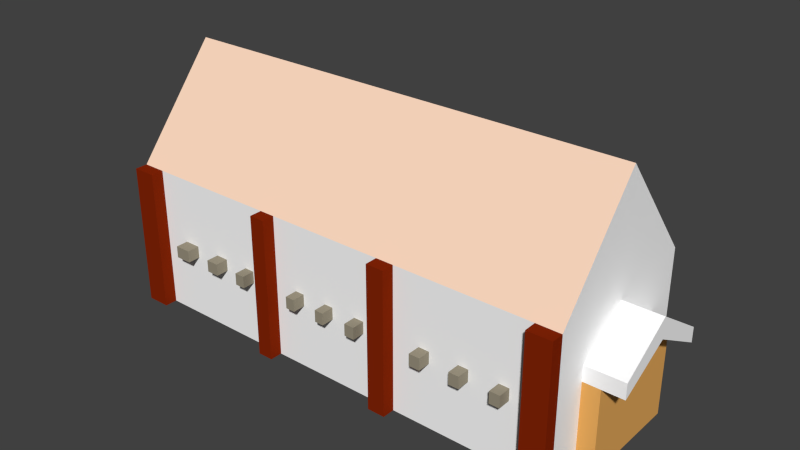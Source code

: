 # Source: greek_academy.blend  (saved by Blender 2.75.0; exported with 4.5.12 LTS)
import bpy
from mathutils import Matrix  # noqa: F401  (used for matrix-valued properties, if any)

bpy.ops.wm.read_factory_settings(use_empty=True)
scene = bpy.context.scene
scene.name = 'Scene'

# ---- collections
col_collection_1 = bpy.data.collections.new('Collection 1'); scene.collection.children.link(col_collection_1)

# ---- materials (node trees are filled in below, after node groups)
mat_greek_academy_details3 = bpy.data.materials.new('greek_academy_details3')
mat_greek_academy_details3.alpha_threshold = 0.0
mat_greek_academy_details3.use_transparent_shadow = False
mat_greek_academy_details3.diffuse_color = (1.0, 1.0, 1.0, 1.0)
mat_greek_academy_details3.roughness = 0.5
mat_barracks_door = bpy.data.materials.new('barracks_door')
mat_barracks_door.alpha_threshold = 0.0
mat_barracks_door.use_transparent_shadow = False
mat_barracks_door.diffuse_color = (0.8, 0.4104, 0.1107, 1.0)
mat_barracks_door.roughness = 0.5
mat_barracks_details1 = bpy.data.materials.new('barracks_details1')
mat_barracks_details1.alpha_threshold = 0.0
mat_barracks_details1.use_transparent_shadow = False
mat_barracks_details1.diffuse_color = (0.3185, 0.2831, 0.2086, 1.0)
mat_barracks_details1.roughness = 0.5
mat_barracks_details1.specular_intensity = 0.13
mat_greek_academy_wood = bpy.data.materials.new('greek_academy_wood')
mat_greek_academy_wood.alpha_threshold = 0.0
mat_greek_academy_wood.use_transparent_shadow = False
mat_greek_academy_wood.diffuse_color = (0.2346, 0.0185, 0.002125, 1.0)
mat_greek_academy_wood.roughness = 0.5
mat_greek_academy_roof = bpy.data.materials.new('greek_academy_roof')
mat_greek_academy_roof.alpha_threshold = 0.0
mat_greek_academy_roof.use_transparent_shadow = False
mat_greek_academy_roof.diffuse_color = (1.0, 0.7084, 0.5333, 1.0)
mat_greek_academy_roof.roughness = 0.5

# ---- material node trees

# ---- world
world_world = bpy.data.worlds.new('World'); scene.world = world_world
world_world.color = (0.05088, 0.05088, 0.05088)
world_world.use_sun_shadow = False
world_world.sun_shadow_jitter_overblur = 0.0
world_world.cycles.sampling_method = 'MANUAL'
world_world.cycles.sample_map_resolution = 256

# ---- meshes
me_plane = bpy.data.meshes.new('Plane')
me_plane.from_pydata([(2.253, 1.06, -0.001701), (2.253, 1.255, -0.001701), (2.253, 0.7904, 0.4867), (2.253, 0.9354, 0.4867), (2.253, 0.7679, -0.5308), (2.253, 0.9087, -0.5308), (2.613, 1.255, -0.001701), (2.613, 1.06, -0.001701), (2.613, 0.7904, 0.4867), (2.613, 0.9354, 0.4867), (2.613, 0.7679, -0.5308), (2.613, 0.9087, -0.5308), (2.253, -3.642e-05, -0.001701), (2.253, -3.64e-05, 0.4867), (2.253, 0.7904, 0.4867), (2.253, -3.644e-05, -0.5308), (2.253, 0.7679, -0.5308), (2.413, -3.64e-05, 0.4867), (2.413, -3.642e-05, -0.001701), (2.413, 1.06, -0.001701), (2.413, 0.7904, 0.4867), (2.413, -3.644e-05, -0.5308), (2.413, 0.7679, -0.5308), (-1.721, 0.6104, -0.8157), (-1.721, 0.7224, -0.8157), (-1.568, 0.6104, -0.8157), (-1.568, 0.7224, -0.8157), (-1.31, 0.6104, -0.8157), (-1.31, 0.7224, -0.8157), (-1.189, 0.6104, -0.8157), (-1.189, 0.7224, -0.8157), (-0.9476, 0.6104, -0.8157), (-0.9476, 0.7224, -0.8157), (-0.851, 0.6104, -0.8157), (-0.851, 0.7224, -0.8157), (-0.3333, 0.6104, -0.8157), (-0.3333, 0.7224, -0.8157), (-0.2433, 0.6104, -0.8157), (-0.2433, 0.7224, -0.8157), (-0.0004669, 0.6104, -0.8157), (-0.0004669, 0.7224, -0.8157), (0.08454, 0.6104, -0.8157), (0.08454, 0.7224, -0.8157), (0.3254, 0.6104, -0.8157), (0.3254, 0.7224, -0.8157), (0.4217, 0.6104, -0.8157), (0.4217, 0.7224, -0.8157), (0.993, 0.6104, -0.8157), (0.993, 0.7224, -0.8157), (1.096, 0.6104, -0.8157), (1.096, 0.7224, -0.8157), (1.375, 0.6104, -0.8157), (1.375, 0.7224, -0.8157), (1.472, 0.6104, -0.8157), (1.472, 0.7224, -0.8157), (1.749, 0.6104, -0.8157), (1.749, 0.7224, -0.8157), (1.846, 0.6104, -0.8157), (1.846, 0.7224, -0.8157), (-1.568, 0.6104, -0.9357), (-1.721, 0.6104, -0.9357), (-1.568, 0.7224, -0.9357), (-1.721, 0.7224, -0.9357), (-1.189, 0.6104, -0.9357), (-1.31, 0.6104, -0.9357), (-1.189, 0.7224, -0.9357), (-1.31, 0.7224, -0.9357), (-0.851, 0.6104, -0.9357), (-0.9476, 0.6104, -0.9357), (-0.851, 0.7224, -0.9357), (-0.9476, 0.7224, -0.9357), (-0.2433, 0.6104, -0.9357), (-0.3333, 0.6104, -0.9357), (-0.2433, 0.7224, -0.9357), (-0.3333, 0.7224, -0.9357), (0.08454, 0.6104, -0.9357), (-0.0004669, 0.6104, -0.9357), (0.08454, 0.7224, -0.9357), (-0.0004669, 0.7224, -0.9357), (0.4217, 0.6104, -0.9357), (0.3254, 0.6104, -0.9357), (0.4217, 0.7224, -0.9357), (0.3254, 0.7224, -0.9357), (1.096, 0.6104, -0.9357), (0.993, 0.6104, -0.9357), (1.096, 0.7224, -0.9357), (0.993, 0.7224, -0.9357), (1.472, 0.6104, -0.9357), (1.375, 0.6104, -0.9357), (1.472, 0.7224, -0.9357), (1.375, 0.7224, -0.9357), (1.846, 0.6104, -0.9357), (1.749, 0.6104, -0.9357), (1.846, 0.7224, -0.9357), (1.749, 0.7224, -0.9357), (-1.721, 0.6104, 0.8123), (-1.721, 0.7224, 0.8123), (-1.568, 0.6104, 0.8123), (-1.568, 0.7224, 0.8123), (-1.31, 0.6104, 0.8123), (-1.31, 0.7224, 0.8123), (-1.189, 0.6104, 0.8123), (-1.189, 0.7224, 0.8123), (-0.9476, 0.6104, 0.8123), (-0.9476, 0.7224, 0.8123), (-0.851, 0.6104, 0.8123), (-0.851, 0.7224, 0.8123), (-0.3333, 0.6104, 0.8123), (-0.3333, 0.7224, 0.8123), (-0.2433, 0.6104, 0.8123), (-0.2433, 0.7224, 0.8123), (-0.0004669, 0.6104, 0.8123), (-0.0004669, 0.7224, 0.8123), (0.08454, 0.6104, 0.8123), (0.08454, 0.7224, 0.8123), (0.3254, 0.6104, 0.8123), (0.3254, 0.7224, 0.8123), (0.4217, 0.6104, 0.8123), (0.4217, 0.7224, 0.8123), (0.993, 0.6104, 0.8123), (0.993, 0.7224, 0.8123), (1.096, 0.6104, 0.8123), (1.096, 0.7224, 0.8123), (1.375, 0.6104, 0.8123), (1.375, 0.7224, 0.8123), (1.472, 0.6104, 0.8123), (1.472, 0.7224, 0.8123), (1.749, 0.6104, 0.8123), (1.749, 0.7224, 0.8123), (1.846, 0.6104, 0.8123), (1.846, 0.7224, 0.8123), (-1.721, 0.7224, 0.9323), (-1.721, 0.6104, 0.9323), (-1.568, 0.6104, 0.9323), (-1.568, 0.7224, 0.9323), (-1.31, 0.7224, 0.9323), (-1.31, 0.6104, 0.9323), (-1.189, 0.6104, 0.9323), (-1.189, 0.7224, 0.9323), (-0.9476, 0.7224, 0.9323), (-0.9476, 0.6104, 0.9323), (-0.851, 0.6104, 0.9323), (-0.851, 0.7224, 0.9323), (-0.3333, 0.7224, 0.9323), (-0.3333, 0.6104, 0.9323), (-0.2433, 0.6104, 0.9323), (-0.2433, 0.7224, 0.9323), (-0.0004669, 0.7224, 0.9323), (-0.0004669, 0.6104, 0.9323), (0.08454, 0.6104, 0.9323), (0.08454, 0.7224, 0.9323), (0.3254, 0.7224, 0.9323), (0.3254, 0.6104, 0.9323), (0.4217, 0.6104, 0.9323), (0.4217, 0.7224, 0.9323), (0.993, 0.7224, 0.9323), (0.993, 0.6104, 0.9323), (1.096, 0.6104, 0.9323), (1.096, 0.7224, 0.9323), (1.375, 0.7224, 0.9323), (1.375, 0.6104, 0.9323), (1.472, 0.6104, 0.9323), (1.472, 0.7224, 0.9323), (1.749, 0.7224, 0.9323), (1.749, 0.6104, 0.9323), (1.846, 0.6104, 0.9323), (1.846, 0.7224, 0.9323), (2.253, -3.639e-05, 0.8123), (2.253, 1.357, 0.8123), (-0.7061, -3.639e-05, 0.8123), (-0.7061, 1.357, 0.8123), (-0.5582, -3.639e-05, 0.8123), (-0.5582, 1.357, 0.8123), (2.025, -3.639e-05, 0.8123), (2.025, 1.357, 0.8123), (-2.197, -3.639e-05, 0.8123), (-2.197, 1.357, 0.8123), (-1.974, 1.357, 0.8123), (-1.974, -3.639e-05, 0.8123), (-2.197, -3.638e-05, 0.9323), (-2.197, 1.357, 0.9323), (-1.974, 1.357, 0.9323), (-1.974, -3.638e-05, 0.9323), (-0.5582, 1.357, 0.9323), (-0.7061, 1.357, 0.9323), (-0.7061, -3.638e-05, 0.9323), (-0.5582, -3.638e-05, 0.9323), (0.7349, 1.357, 0.8123), (0.5662, 1.357, 0.8123), (0.5662, -3.639e-05, 0.8123), (0.7349, -3.639e-05, 0.8123), (0.7349, 1.357, 0.9323), (0.5662, 1.357, 0.9323), (0.5662, -3.638e-05, 0.9323), (0.7349, -3.638e-05, 0.9323), (2.253, 1.357, 0.9323), (2.253, -3.638e-05, 0.9323), (2.025, -3.638e-05, 0.9323), (2.025, 1.357, 0.9323), (2.253, 0.6104, 0.8123), (-0.7061, 0.6104, 0.8123), (-0.5582, 0.6104, 0.8123), (2.025, 0.6104, 0.8123), (-2.197, 0.6104, 0.8123), (-1.974, 0.6104, 0.8123), (-2.197, 0.6104, 0.9323), (-1.974, 0.6104, 0.9323), (-0.7061, 0.6104, 0.9323), (-0.5582, 0.6104, 0.9323), (0.5662, 0.6104, 0.8123), (0.7349, 0.6104, 0.8123), (0.5662, 0.6104, 0.9323), (0.7349, 0.6104, 0.9323), (2.253, 0.6104, 0.9323), (2.025, 0.6104, 0.9323), (-2.197, 0.7224, 0.8123), (-2.197, 0.7224, 0.9323), (2.253, 0.7224, 0.8123), (-0.7061, 0.7224, 0.8123), (-0.5582, 0.7224, 0.8123), (2.025, 0.7224, 0.8123), (-1.974, 0.7224, 0.8123), (-1.974, 0.7224, 0.9323), (-0.7061, 0.7224, 0.9323), (-0.5582, 0.7224, 0.9323), (0.5662, 0.7224, 0.8123), (0.7349, 0.7224, 0.8123), (0.5662, 0.7224, 0.9323), (0.7349, 0.7224, 0.9323), (2.253, 0.7224, 0.9323), (2.025, 0.7224, 0.9323), (-2.197, 1.357, 0.8123), (-2.197, 1.357, -0.8157), (2.253, 1.357, 0.8123), (2.253, 1.357, -0.8157), (-2.197, 2.357, -0.001701), (2.253, 2.357, -0.001701), (-1.974, 1.357, -0.8157), (-1.974, 1.357, 0.8123), (-1.974, 2.357, -0.001701), (-0.7061, 1.357, -0.8157), (-0.7061, 1.357, 0.8123), (-0.7061, 2.357, -0.001701), (-0.5582, 1.357, -0.8157), (-0.5582, 1.357, 0.8123), (-0.5582, 2.357, -0.001701), (0.5662, 1.357, -0.8157), (0.5662, 1.357, 0.8123), (0.5662, 2.357, -0.001701), (0.7349, 1.357, -0.8157), (0.7349, 1.357, 0.8123), (0.7349, 2.357, -0.001701), (2.025, 1.357, -0.8157), (2.025, 1.357, 0.8123), (2.025, 2.357, -0.001701), (-1.721, 1.357, 0.8123), (-1.721, 2.357, -0.001701), (-1.721, 1.357, -0.8157), (-1.568, 1.357, -0.8157), (-1.568, 1.357, 0.8123), (-1.568, 2.357, -0.001701), (-1.31, 1.357, -0.8157), (-1.31, 1.357, 0.8123), (-1.31, 2.357, -0.001701), (-1.189, 1.357, -0.8157), (-1.189, 1.357, 0.8123), (-1.189, 2.357, -0.001701), (-0.9476, 1.357, -0.8157), (-0.9476, 1.357, 0.8123), (-0.9476, 2.357, -0.001701), (-0.851, 1.357, -0.8157), (-0.851, 1.357, 0.8123), (-0.851, 2.357, -0.001701), (-0.3333, 1.357, 0.8123), (-0.3333, 2.357, -0.001701), (-0.3333, 1.357, -0.8157), (-0.2433, 1.357, -0.8157), (-0.2433, 1.357, 0.8123), (-0.2433, 2.357, -0.001701), (-0.0004669, 1.357, -0.8157), (-0.0004669, 1.357, 0.8123), (-0.0004669, 2.357, -0.001701), (0.08454, 1.357, -0.8157), (0.08454, 1.357, 0.8123), (0.08454, 2.357, -0.001701), (0.3254, 1.357, -0.8157), (0.3254, 1.357, 0.8123), (0.3254, 2.357, -0.001701), (0.4217, 1.357, -0.8157), (0.4217, 1.357, 0.8123), (0.4217, 2.357, -0.001701), (0.993, 1.357, 0.8123), (0.993, 2.357, -0.001701), (0.993, 1.357, -0.8157), (1.096, 1.357, -0.8157), (1.096, 1.357, 0.8123), (1.096, 2.357, -0.001701), (1.375, 1.357, -0.8157), (1.375, 1.357, 0.8123), (1.375, 2.357, -0.001701), (1.472, 1.357, -0.8157), (1.472, 1.357, 0.8123), (1.472, 2.357, -0.001701), (1.749, 1.357, -0.8157), (1.749, 1.357, 0.8123), (1.749, 2.357, -0.001701), (1.846, 1.357, -0.8157), (1.846, 1.357, 0.8123), (1.846, 2.357, -0.001701), (-2.197, -3.639e-05, 0.8123), (-2.197, 1.357, 0.8123), (-2.197, -3.645e-05, -0.8157), (-2.197, 1.357, -0.8157), (2.253, -3.639e-05, 0.8123), (2.253, 1.357, 0.8123), (2.253, -3.645e-05, -0.8157), (2.253, 1.357, -0.8157), (-2.197, 2.357, -0.001701), (-2.197, -3.642e-05, -0.001701), (2.253, 2.357, -0.001701), (2.253, -3.642e-05, -0.001701), (-1.974, 1.357, -0.8157), (-1.974, -3.645e-05, -0.8157), (-1.974, 1.357, 0.8123), (-1.974, -3.639e-05, 0.8123), (-1.974, -3.642e-05, -0.001701), (-0.7061, 1.357, -0.8157), (-0.7061, -3.639e-05, 0.8123), (-0.7061, -3.642e-05, -0.001701), (-0.7061, -3.645e-05, -0.8157), (-0.7061, 1.357, 0.8123), (-0.5582, 1.357, -0.8157), (-0.5582, -3.639e-05, 0.8123), (-0.5582, -3.642e-05, -0.001701), (-0.5582, -3.645e-05, -0.8157), (-0.5582, 1.357, 0.8123), (0.5662, 1.357, -0.8157), (0.5662, -3.639e-05, 0.8123), (0.5662, -3.642e-05, -0.001701), (0.5662, -3.645e-05, -0.8157), (0.5662, 1.357, 0.8123), (0.7349, 1.357, -0.8157), (0.7349, -3.639e-05, 0.8123), (0.7349, -3.642e-05, -0.001701), (0.7349, -3.645e-05, -0.8157), (0.7349, 1.357, 0.8123), (2.025, 1.357, -0.8157), (2.025, -3.639e-05, 0.8123), (2.025, -3.642e-05, -0.001701), (2.025, -3.645e-05, -0.8157), (2.025, 1.357, 0.8123), (-2.197, -3.639e-05, 0.8123), (-2.197, 1.357, 0.8123), (-1.974, 1.357, 0.8123), (-1.974, -3.639e-05, 0.8123), (-2.197, -3.639e-05, 0.8123), (-2.197, 1.357, 0.8123), (-1.974, 1.357, 0.8123), (-1.974, -3.639e-05, 0.8123), (0.7349, 1.357, 0.8123), (0.5662, 1.357, 0.8123), (0.5662, -3.639e-05, 0.8123), (0.7349, -3.639e-05, 0.8123), (-2.197, 0.6104, 0.8123), (-2.197, 0.6104, -0.8157), (2.253, 0.6104, -0.8157), (2.253, 0.6104, 0.8123), (2.253, 1.06, -0.001701), (-2.197, 1.06, -0.001701), (-1.974, 0.6104, 0.8123), (-1.974, 0.6104, -0.8157), (-0.7061, 0.6104, 0.8123), (-0.7061, 0.6104, -0.8157), (-0.5582, 0.6104, 0.8123), (-0.5582, 0.6104, -0.8157), (0.5662, 0.6104, 0.8123), (0.5662, 0.6104, -0.8157), (0.7349, 0.6104, 0.8123), (0.7349, 0.6104, -0.8157), (2.025, 0.6104, 0.8123), (2.025, 0.6104, -0.8157), (-2.197, 0.6104, 0.8123), (-1.974, 0.6104, 0.8123), (-2.197, 0.6104, 0.8123), (-1.974, 0.6104, 0.8123), (0.5662, 0.6104, 0.8123), (0.7349, 0.6104, 0.8123), (-2.197, 0.7224, 0.8123), (-2.197, 0.7224, 0.8123), (-2.197, 0.7224, 0.8123), (-2.197, 0.7224, -0.8157), (2.253, 0.7224, -0.8157), (2.253, 0.7224, 0.8123), (2.253, 1.255, -0.001701), (-2.197, 1.255, -0.001701), (-1.974, 0.7224, 0.8123), (-1.974, 0.7224, -0.8157), (-0.7061, 0.7224, 0.8123), (-0.7061, 0.7224, -0.8157), (-0.5582, 0.7224, 0.8123), (-0.5582, 0.7224, -0.8157), (0.5662, 0.7224, 0.8123), (0.5662, 0.7224, -0.8157), (0.7349, 0.7224, 0.8123), (0.7349, 0.7224, -0.8157), (2.025, 0.7224, 0.8123), (2.025, 0.7224, -0.8157), (-1.974, 0.7224, 0.8123), (-1.974, 0.7224, 0.8123), (0.5662, 0.7224, 0.8123), (0.7349, 0.7224, 0.8123), (-1.721, -3.645e-05, -0.8157), (-1.721, 1.357, 0.8123), (-1.721, 1.357, -0.8157), (-1.721, -3.639e-05, 0.8123), (-1.721, -3.642e-05, -0.001701), (-1.721, 0.6104, -0.8157), (-1.721, 0.6104, 0.8123), (-1.721, 0.7224, 0.8123), (-1.721, 0.7224, -0.8157), (-1.568, 1.357, -0.8157), (-1.568, -3.639e-05, 0.8123), (-1.568, -3.642e-05, -0.001701), (-1.568, 0.6104, 0.8123), (-1.568, 0.7224, 0.8123), (-1.568, -3.645e-05, -0.8157), (-1.568, 1.357, 0.8123), (-1.568, 0.6104, -0.8157), (-1.568, 0.7224, -0.8157), (-1.31, 1.357, -0.8157), (-1.31, -3.639e-05, 0.8123), (-1.31, -3.642e-05, -0.001701), (-1.31, 0.6104, 0.8123), (-1.31, 0.7224, 0.8123), (-1.31, -3.645e-05, -0.8157), (-1.31, 1.357, 0.8123), (-1.31, 0.6104, -0.8157), (-1.31, 0.7224, -0.8157), (-1.189, 1.357, -0.8157), (-1.189, -3.639e-05, 0.8123), (-1.189, -3.642e-05, -0.001701), (-1.189, 0.6104, 0.8123), (-1.189, 0.7224, 0.8123), (-1.189, -3.645e-05, -0.8157), (-1.189, 1.357, 0.8123), (-1.189, 0.6104, -0.8157), (-1.189, 0.7224, -0.8157), (-0.9476, 1.357, -0.8157), (-0.9476, -3.639e-05, 0.8123), (-0.9476, -3.642e-05, -0.001701), (-0.9476, 0.6104, 0.8123), (-0.9476, 0.7224, 0.8123), (-0.9476, -3.645e-05, -0.8157), (-0.9476, 1.357, 0.8123), (-0.9476, 0.6104, -0.8157), (-0.9476, 0.7224, -0.8157), (-0.851, 1.357, -0.8157), (-0.851, -3.639e-05, 0.8123), (-0.851, -3.642e-05, -0.001701), (-0.851, 0.6104, 0.8123), (-0.851, 0.7224, 0.8123), (-0.851, -3.645e-05, -0.8157), (-0.851, 1.357, 0.8123), (-0.851, 0.6104, -0.8157), (-0.851, 0.7224, -0.8157), (-0.3333, -3.645e-05, -0.8157), (-0.3333, 1.357, 0.8123), (-0.3333, 1.357, -0.8157), (-0.3333, -3.639e-05, 0.8123), (-0.3333, -3.642e-05, -0.001701), (-0.3333, 0.6104, -0.8157), (-0.3333, 0.6104, 0.8123), (-0.3333, 0.7224, 0.8123), (-0.3333, 0.7224, -0.8157), (-0.2433, 1.357, -0.8157), (-0.2433, -3.639e-05, 0.8123), (-0.2433, -3.642e-05, -0.001701), (-0.2433, 0.6104, 0.8123), (-0.2433, 0.7224, 0.8123), (-0.2433, -3.645e-05, -0.8157), (-0.2433, 1.357, 0.8123), (-0.2433, 0.6104, -0.8157), (-0.2433, 0.7224, -0.8157), (-0.0004669, 1.357, -0.8157), (-0.0004669, -3.639e-05, 0.8123), (-0.0004669, -3.642e-05, -0.001701), (-0.0004669, 0.6104, 0.8123), (-0.0004669, 0.7224, 0.8123), (-0.0004669, -3.645e-05, -0.8157), (-0.0004669, 1.357, 0.8123), (-0.0004669, 0.6104, -0.8157), (-0.0004669, 0.7224, -0.8157), (0.08454, 1.357, -0.8157), (0.08454, -3.639e-05, 0.8123), (0.08454, -3.642e-05, -0.001701), (0.08454, 0.6104, 0.8123), (0.08454, 0.7224, 0.8123), (0.08454, -3.645e-05, -0.8157), (0.08454, 1.357, 0.8123), (0.08454, 0.6104, -0.8157), (0.08454, 0.7224, -0.8157), (0.3254, 1.357, -0.8157), (0.3254, -3.639e-05, 0.8123), (0.3254, -3.642e-05, -0.001701), (0.3254, 0.6104, 0.8123), (0.3254, 0.7224, 0.8123), (0.3254, -3.645e-05, -0.8157), (0.3254, 1.357, 0.8123), (0.3254, 0.6104, -0.8157), (0.3254, 0.7224, -0.8157), (0.4217, 1.357, -0.8157), (0.4217, -3.639e-05, 0.8123), (0.4217, -3.642e-05, -0.001701), (0.4217, 0.6104, 0.8123), (0.4217, 0.7224, 0.8123), (0.4217, -3.645e-05, -0.8157), (0.4217, 1.357, 0.8123), (0.4217, 0.6104, -0.8157), (0.4217, 0.7224, -0.8157), (0.993, -3.645e-05, -0.8157), (0.993, 1.357, 0.8123), (0.993, 1.357, -0.8157), (0.993, -3.639e-05, 0.8123), (0.993, -3.642e-05, -0.001701), (0.993, 0.6104, -0.8157), (0.993, 0.6104, 0.8123), (0.993, 0.7224, 0.8123), (0.993, 0.7224, -0.8157), (1.096, 1.357, -0.8157), (1.096, -3.639e-05, 0.8123), (1.096, -3.642e-05, -0.001701), (1.096, 0.6104, 0.8123), (1.096, 0.7224, 0.8123), (1.096, -3.645e-05, -0.8157), (1.096, 1.357, 0.8123), (1.096, 0.6104, -0.8157), (1.096, 0.7224, -0.8157), (1.375, 1.357, -0.8157), (1.375, -3.639e-05, 0.8123), (1.375, -3.642e-05, -0.001701), (1.375, 0.6104, 0.8123), (1.375, 0.7224, 0.8123), (1.375, -3.645e-05, -0.8157), (1.375, 1.357, 0.8123), (1.375, 0.6104, -0.8157), (1.375, 0.7224, -0.8157), (1.472, 1.357, -0.8157), (1.472, -3.639e-05, 0.8123), (1.472, -3.642e-05, -0.001701), (1.472, 0.6104, 0.8123), (1.472, 0.7224, 0.8123), (1.472, -3.645e-05, -0.8157), (1.472, 1.357, 0.8123), (1.472, 0.6104, -0.8157), (1.472, 0.7224, -0.8157), (1.749, 1.357, -0.8157), (1.749, -3.639e-05, 0.8123), (1.749, -3.642e-05, -0.001701), (1.749, 0.6104, 0.8123), (1.749, 0.7224, 0.8123), (1.749, -3.645e-05, -0.8157), (1.749, 1.357, 0.8123), (1.749, 0.6104, -0.8157), (1.749, 0.7224, -0.8157), (1.846, 1.357, -0.8157), (1.846, -3.639e-05, 0.8123), (1.846, -3.642e-05, -0.001701), (1.846, 0.6104, 0.8123), (1.846, 0.7224, 0.8123), (1.846, -3.645e-05, -0.8157), (1.846, 1.357, 0.8123), (1.846, 0.6104, -0.8157), (1.846, 0.7224, -0.8157), (-2.197, -3.64e-05, 0.4867), (2.253, 1.757, 0.4867), (-2.197, 1.757, 0.4867), (2.253, -3.64e-05, 0.4867), (-1.974, -3.64e-05, 0.4867), (-0.7061, -3.64e-05, 0.4867), (-0.5582, -3.64e-05, 0.4867), (0.5662, -3.64e-05, 0.4867), (0.7349, -3.64e-05, 0.4867), (2.025, -3.64e-05, 0.4867), (-2.197, 0.7904, 0.4867), (2.253, 0.7904, 0.4867), (2.253, 0.9354, 0.4867), (-2.197, 0.9354, 0.4867), (-1.721, -3.64e-05, 0.4867), (-1.568, -3.64e-05, 0.4867), (-1.31, -3.64e-05, 0.4867), (-1.189, -3.64e-05, 0.4867), (-0.9476, -3.64e-05, 0.4867), (-0.851, -3.64e-05, 0.4867), (-0.3333, -3.64e-05, 0.4867), (-0.2433, -3.64e-05, 0.4867), (-0.0004669, -3.64e-05, 0.4867), (0.08454, -3.64e-05, 0.4867), (0.3254, -3.64e-05, 0.4867), (0.4217, -3.64e-05, 0.4867), (0.993, -3.64e-05, 0.4867), (1.096, -3.64e-05, 0.4867), (1.375, -3.64e-05, 0.4867), (1.472, -3.64e-05, 0.4867), (1.749, -3.64e-05, 0.4867), (1.846, -3.64e-05, 0.4867), (-2.197, 1.707, -0.5308), (2.253, -3.644e-05, -0.5308), (-2.197, -3.644e-05, -0.5308), (2.253, 1.707, -0.5308), (-1.974, -3.644e-05, -0.5308), (-0.7061, -3.644e-05, -0.5308), (-0.5582, -3.644e-05, -0.5308), (0.5662, -3.644e-05, -0.5308), (0.7349, -3.644e-05, -0.5308), (2.025, -3.644e-05, -0.5308), (2.253, 0.7679, -0.5308), (-2.197, 0.7679, -0.5308), (-2.197, 0.9087, -0.5308), (2.253, 0.9087, -0.5308), (-1.721, -3.644e-05, -0.5308), (-1.568, -3.644e-05, -0.5308), (-1.31, -3.644e-05, -0.5308), (-1.189, -3.644e-05, -0.5308), (-0.9476, -3.644e-05, -0.5308), (-0.851, -3.644e-05, -0.5308), (-0.3333, -3.644e-05, -0.5308), (-0.2433, -3.644e-05, -0.5308), (-0.0004669, -3.644e-05, -0.5308), (0.08454, -3.644e-05, -0.5308), (0.3254, -3.644e-05, -0.5308), (0.4217, -3.644e-05, -0.5308), (0.993, -3.644e-05, -0.5308), (1.096, -3.644e-05, -0.5308), (1.375, -3.644e-05, -0.5308), (1.472, -3.644e-05, -0.5308), (1.749, -3.644e-05, -0.5308), (1.846, -3.644e-05, -0.5308), (2.413, 1.06, -0.001701), (2.413, 0.7904, 0.4867), (2.413, 0.7679, -0.5308), (-2.357, 1.255, -0.001701), (-2.357, 1.06, -0.001701), (-2.357, 0.7679, -0.5308), (-2.357, 0.9087, -0.5308), (-2.357, 0.7904, 0.4867), (-2.357, 0.9354, 0.4867)], [], [(5, 1, 6, 11), (0, 4, 10, 7), (11, 6, 7, 10), (6, 9, 8, 7), (2, 0, 7, 8), (3, 2, 8, 9), (4, 5, 11, 10), (1, 3, 9, 6), (13, 12, 18, 17), (22, 19, 18, 21), (19, 20, 17, 18), (15, 16, 22, 21), (12, 15, 21, 18), (14, 13, 17, 20), (33, 31, 68, 67), (49, 47, 84, 83), (58, 57, 91, 93), (27, 28, 66, 64), (35, 36, 74, 72), (50, 49, 83, 85), (42, 41, 75, 77), (25, 23, 60, 59), (52, 54, 89, 90), (62, 61, 59, 60), (66, 65, 63, 64), (70, 69, 67, 68), (74, 73, 71, 72), (78, 77, 75, 76), (82, 81, 79, 80), (86, 85, 83, 84), (90, 89, 87, 88), (94, 93, 91, 92), (24, 26, 61, 62), (43, 44, 82, 80), (41, 39, 76, 75), (32, 34, 69, 70), (51, 52, 90, 88), (40, 42, 77, 78), (30, 29, 63, 65), (57, 55, 92, 91), (48, 50, 85, 86), (38, 37, 71, 73), (56, 58, 93, 94), (23, 24, 62, 60), (46, 45, 79, 81), (37, 35, 72, 71), (54, 53, 87, 89), (31, 32, 70, 68), (29, 27, 64, 63), (47, 48, 86, 84), (39, 40, 78, 76), (28, 30, 65, 66), (45, 43, 80, 79), (36, 38, 73, 74), (26, 25, 59, 61), (55, 56, 94, 92), (53, 51, 88, 87), (44, 46, 81, 82), (34, 33, 67, 69), (97, 98, 134, 133), (101, 102, 138, 137), (105, 106, 142, 141), (109, 110, 146, 145), (113, 114, 150, 149), (117, 118, 154, 153), (121, 122, 158, 157), (125, 126, 162, 161), (129, 130, 166, 165), (134, 131, 132, 133), (138, 135, 136, 137), (142, 139, 140, 141), (146, 143, 144, 145), (150, 147, 148, 149), (154, 151, 152, 153), (158, 155, 156, 157), (162, 159, 160, 161), (166, 163, 164, 165), (127, 129, 165, 164), (123, 125, 161, 160), (119, 121, 157, 156), (115, 117, 153, 152), (111, 113, 149, 148), (130, 128, 163, 166), (107, 109, 145, 144), (126, 124, 159, 162), (103, 105, 141, 140), (128, 127, 164, 163), (122, 120, 155, 158), (99, 101, 137, 136), (124, 123, 160, 159), (118, 116, 151, 154), (95, 97, 133, 132), (114, 112, 147, 150), (116, 115, 152, 151), (110, 108, 143, 146), (112, 111, 148, 147), (106, 104, 139, 142), (102, 100, 135, 138), (104, 103, 140, 139), (98, 96, 131, 134), (120, 119, 156, 155), (100, 99, 136, 135), (108, 107, 144, 143), (96, 95, 132, 131), (169, 171, 186, 185), (217, 168, 195, 229), (203, 175, 179, 205), (206, 205, 179, 182), (221, 177, 181, 222), (177, 176, 180, 181), (175, 178, 182, 179), (208, 207, 185, 186), (219, 172, 183, 224), (200, 169, 185, 207), (172, 170, 184, 183), (226, 187, 191, 228), (212, 211, 193, 194), (209, 189, 193, 211), (189, 190, 194, 193), (187, 188, 192, 191), (213, 214, 197, 196), (173, 167, 196, 197), (202, 173, 197, 214), (168, 174, 198, 195), (220, 202, 214, 230), (229, 230, 214, 213), (225, 209, 211, 227), (228, 227, 211, 212), (190, 210, 212, 194), (218, 200, 207, 223), (171, 201, 208, 186), (224, 223, 207, 208), (178, 204, 206, 182), (222, 216, 205, 206), (215, 203, 205, 216), (167, 199, 213, 196), (176, 215, 216, 180), (181, 180, 216, 222), (183, 184, 223, 224), (170, 218, 223, 184), (191, 192, 227, 228), (188, 225, 227, 192), (195, 198, 230, 229), (174, 220, 230, 198), (210, 226, 228, 212), (201, 219, 224, 208), (204, 221, 222, 206), (199, 217, 229, 213), (239, 237, 232, 235), (238, 239, 235, 231), (255, 256, 239, 238), (256, 257, 237, 239), (245, 243, 240, 242), (244, 245, 242, 241), (273, 274, 245, 244), (274, 275, 243, 245), (251, 249, 246, 248), (250, 251, 248, 247), (291, 292, 251, 250), (292, 293, 249, 251), (236, 234, 252, 254), (233, 236, 254, 253), (260, 258, 257, 256), (259, 260, 256, 255), (262, 263, 260, 259), (263, 261, 258, 260), (266, 264, 261, 263), (265, 266, 263, 262), (268, 269, 266, 265), (269, 267, 264, 266), (272, 270, 267, 269), (271, 272, 269, 268), (241, 242, 272, 271), (242, 240, 270, 272), (278, 276, 275, 274), (277, 278, 274, 273), (280, 281, 278, 277), (281, 279, 276, 278), (284, 282, 279, 281), (283, 284, 281, 280), (286, 287, 284, 283), (287, 285, 282, 284), (290, 288, 285, 287), (289, 290, 287, 286), (247, 248, 290, 289), (248, 246, 288, 290), (296, 294, 293, 292), (295, 296, 292, 291), (298, 299, 296, 295), (299, 297, 294, 296), (302, 300, 297, 299), (301, 302, 299, 298), (304, 305, 302, 301), (305, 303, 300, 302), (308, 306, 303, 305), (307, 308, 305, 304), (253, 254, 308, 307), (254, 252, 306, 308), (616, 364, 311, 607), (380, 365, 315, 349), (584, 366, 313, 576), (309, 324, 354, 351), (614, 349, 315, 606), (582, 348, 320, 576), (367, 584, 638, 637), (583, 368, 318, 573), (573, 318, 325, 577), (607, 311, 322, 609), (417, 369, 324, 414), (364, 370, 322, 311), (592, 458, 328, 578), (624, 461, 329, 610), (463, 372, 329, 461), (471, 373, 332, 468), (578, 328, 333, 579), (610, 329, 334, 611), (372, 374, 334, 329), (403, 345, 359, 410), (598, 512, 338, 580), (630, 515, 339, 612), (517, 376, 339, 515), (525, 377, 342, 522), (580, 338, 343, 581), (612, 339, 344, 613), (376, 378, 344, 339), (604, 566, 348, 582), (636, 569, 349, 614), (571, 380, 349, 569), (351, 354, 358, 355), (323, 310, 352, 353), (395, 323, 353, 407), (363, 309, 351, 381), (381, 351, 355, 383), (407, 353, 357, 408), (353, 352, 356, 357), (375, 337, 361, 385), (345, 340, 360, 359), (337, 342, 362, 361), (401, 375, 385, 409), (354, 382, 384, 358), (388, 381, 383, 389), (387, 363, 381, 388), (324, 369, 382, 354), (572, 406, 380, 571), (402, 404, 378, 376), (526, 403, 377, 525), (518, 402, 376, 517), (342, 377, 386, 362), (398, 400, 374, 372), (472, 399, 373, 471), (464, 398, 372, 463), (390, 396, 370, 364), (418, 395, 369, 417), (617, 616, 642, 643), (585, 392, 366, 584), (406, 391, 365, 380), (617, 390, 364, 616), (605, 312, 390, 617), (346, 316, 391, 406), (574, 314, 392, 585), (608, 319, 393, 618), (575, 317, 394, 586), (412, 323, 395, 418), (312, 321, 396, 390), (456, 326, 398, 464), (466, 335, 399, 472), (326, 331, 400, 398), (510, 336, 402, 518), (520, 345, 403, 526), (336, 341, 404, 402), (564, 346, 406, 572), (310, 387, 388, 352), (352, 388, 389, 356), (340, 401, 409, 360), (382, 407, 408, 384), (369, 395, 407, 382), (377, 403, 410, 386), (321, 413, 419, 396), (426, 412, 418, 424), (396, 419, 416, 370), (370, 416, 411, 322), (609, 322, 411, 619), (577, 325, 415, 587), (423, 417, 414, 421), (432, 423, 421, 430), (433, 424, 423, 432), (435, 426, 424, 433), (413, 420, 428, 419), (416, 427, 425, 411), (619, 411, 425, 620), (587, 415, 422, 588), (444, 435, 433, 442), (441, 432, 430, 439), (420, 429, 437, 428), (428, 437, 436, 427), (427, 436, 434, 425), (620, 425, 434, 621), (588, 422, 431, 589), (450, 441, 439, 448), (451, 442, 441, 450), (453, 444, 442, 451), (429, 438, 446, 437), (436, 445, 443, 434), (621, 434, 443, 622), (589, 431, 440, 590), (462, 453, 451, 460), (459, 450, 448, 457), (438, 447, 455, 446), (446, 455, 454, 445), (445, 454, 452, 443), (622, 443, 452, 623), (590, 440, 449, 591), (371, 459, 457, 327), (397, 460, 459, 371), (330, 462, 460, 397), (447, 456, 464, 455), (454, 463, 461, 452), (623, 452, 461, 624), (591, 449, 458, 592), (331, 467, 473, 400), (480, 466, 472, 478), (400, 473, 470, 374), (374, 470, 465, 334), (611, 334, 465, 625), (579, 333, 469, 593), (477, 471, 468, 475), (486, 477, 475, 484), (487, 478, 477, 486), (489, 480, 478, 487), (467, 474, 482, 473), (470, 481, 479, 465), (625, 465, 479, 626), (593, 469, 476, 594), (498, 489, 487, 496), (495, 486, 484, 493), (474, 483, 491, 482), (482, 491, 490, 481), (481, 490, 488, 479), (626, 479, 488, 627), (594, 476, 485, 595), (504, 495, 493, 502), (505, 496, 495, 504), (507, 498, 496, 505), (483, 492, 500, 491), (490, 499, 497, 488), (627, 488, 497, 628), (595, 485, 494, 596), (516, 507, 505, 514), (513, 504, 502, 511), (492, 501, 509, 500), (500, 509, 508, 499), (499, 508, 506, 497), (628, 497, 506, 629), (596, 494, 503, 597), (375, 513, 511, 337), (401, 514, 513, 375), (340, 516, 514, 401), (501, 510, 518, 509), (508, 517, 515, 506), (629, 506, 515, 630), (597, 503, 512, 598), (341, 521, 527, 404), (534, 520, 526, 532), (404, 527, 524, 378), (378, 524, 519, 344), (613, 344, 519, 631), (581, 343, 523, 599), (531, 525, 522, 529), (540, 531, 529, 538), (541, 532, 531, 540), (543, 534, 532, 541), (521, 528, 536, 527), (524, 535, 533, 519), (631, 519, 533, 632), (599, 523, 530, 600), (552, 543, 541, 550), (549, 540, 538, 547), (528, 537, 545, 536), (536, 545, 544, 535), (535, 544, 542, 533), (632, 533, 542, 633), (600, 530, 539, 601), (558, 549, 547, 556), (559, 550, 549, 558), (561, 552, 550, 559), (537, 546, 554, 545), (544, 553, 551, 542), (633, 542, 551, 634), (601, 539, 548, 602), (570, 561, 559, 568), (567, 558, 556, 565), (546, 555, 563, 554), (554, 563, 562, 553), (553, 562, 560, 551), (634, 551, 560, 635), (602, 548, 557, 603), (379, 567, 565, 347), (405, 568, 567, 379), (350, 570, 568, 405), (555, 564, 572, 563), (562, 571, 569, 560), (635, 560, 569, 636), (603, 557, 566, 604), (556, 603, 604, 565), (547, 602, 603, 556), (538, 601, 602, 547), (529, 600, 601, 538), (522, 599, 600, 529), (342, 581, 599, 522), (502, 597, 598, 511), (493, 596, 597, 502), (484, 595, 596, 493), (475, 594, 595, 484), (468, 593, 594, 475), (332, 579, 593, 468), (448, 591, 592, 457), (439, 590, 591, 448), (430, 589, 590, 439), (421, 588, 589, 430), (414, 587, 588, 421), (324, 577, 587, 414), (310, 575, 586, 387), (319, 574, 585, 393), (387, 586, 583, 363), (565, 604, 582, 347), (337, 580, 581, 342), (511, 598, 580, 337), (327, 578, 579, 332), (457, 592, 578, 327), (309, 573, 577, 324), (363, 583, 573, 309), (347, 582, 576, 313), (557, 635, 636, 566), (548, 634, 635, 557), (539, 633, 634, 548), (530, 632, 633, 539), (523, 631, 632, 530), (343, 613, 631, 523), (503, 629, 630, 512), (494, 628, 629, 503), (485, 627, 628, 494), (476, 626, 627, 485), (469, 625, 626, 476), (333, 611, 625, 469), (449, 623, 624, 458), (440, 622, 623, 449), (431, 621, 622, 440), (422, 620, 621, 431), (415, 619, 620, 422), (325, 609, 619, 415), (316, 608, 618, 391), (317, 605, 617, 394), (583, 586, 645, 644), (391, 618, 615, 365), (566, 636, 614, 348), (338, 612, 613, 343), (512, 630, 612, 338), (328, 610, 611, 333), (458, 624, 610, 328), (318, 607, 609, 325), (365, 615, 606, 315), (348, 614, 606, 320), (368, 616, 607, 318), (615, 367, 637, 639), (645, 640, 641, 644), (640, 643, 642, 641), (616, 368, 641, 642), (368, 583, 644, 641), (394, 617, 643, 640), (586, 394, 640, 645)])
me_plane.polygons.foreach_set('material_index', [0, 0, 0, 0, 0, 0, 0, 0, 1, 1, 1, 1, 1, 1, 2, 2, 2, 2, 2, 2, 2, 2, 2, 2, 2, 2, 2, 2, 2, 2, 2, 2, 2, 2, 2, 2, 2, 2, 2, 2, 2, 2, 2, 2, 2, 2, 2, 2, 2, 2, 2, 2, 2, 2, 2, 2, 2, 2, 2, 2, 2, 2, 2, 2, 2, 2, 2, 2, 2, 2, 2, 2, 2, 2, 2, 2, 2, 2, 2, 2, 2, 2, 2, 2, 2, 2, 2, 2, 2, 2, 2, 2, 2, 2, 2, 2, 2, 2, 2, 2, 2, 2, 2, 2, 3, 3, 3, 3, 3, 3, 3, 3, 3, 3, 3, 3, 3, 3, 3, 3, 3, 3, 3, 3, 3, 3, 3, 3, 3, 3, 3, 3, 3, 3, 3, 3, 3, 3, 3, 3, 3, 3, 3, 3, 3, 3, 3, 3, 4, 4, 4, 4, 4, 4, 4, 4, 4, 4, 4, 4, 4, 4, 4, 4, 4, 4, 4, 4, 4, 4, 4, 4, 4, 4, 4, 4, 4, 4, 4, 4, 4, 4, 4, 4, 4, 4, 4, 4, 4, 4, 4, 4, 4, 4, 4, 4, 4, 4, 0, 0, 0, 0, 0, 0, 0, 0, 0, 0, 0, 0, 0, 0, 0, 0, 0, 0, 0, 0, 0, 0, 0, 0, 0, 0, 0, 0, 0, 0, 0, 0, 0, 0, 0, 0, 0, 0, 0, 0, 0, 0, 0, 0, 0, 0, 0, 0, 0, 0, 0, 0, 0, 0, 0, 0, 0, 0, 0, 0, 0, 0, 0, 0, 0, 0, 0, 0, 0, 0, 0, 0, 0, 0, 0, 0, 0, 0, 0, 0, 0, 0, 0, 0, 0, 0, 0, 0, 0, 0, 0, 0, 0, 0, 0, 0, 0, 0, 0, 0, 0, 0, 0, 0, 0, 0, 0, 0, 0, 0, 0, 0, 0, 0, 0, 0, 0, 0, 0, 0, 0, 0, 0, 0, 0, 0, 0, 0, 0, 0, 0, 0, 0, 0, 0, 0, 0, 0, 0, 0, 0, 0, 0, 0, 0, 0, 0, 0, 0, 0, 0, 0, 0, 0, 0, 0, 0, 0, 0, 0, 0, 0, 0, 0, 0, 0, 0, 0, 0, 0, 0, 0, 0, 0, 0, 0, 0, 0, 0, 0, 0, 0, 0, 0, 0, 0, 0, 0, 0, 0, 0, 0, 0, 0, 0, 0, 0, 0, 0, 0, 0, 0, 0, 0, 0, 0, 0, 0, 0, 0, 0, 0, 0, 0, 0, 0, 0, 0, 0, 0, 0, 0, 0, 0, 0, 0, 0, 0, 0, 0, 0, 0, 0, 0, 0, 0, 0, 0, 0, 0, 0, 0, 0, 0, 0, 0, 0, 0, 0, 0, 0, 0, 0, 0, 0, 0, 0, 0, 0, 0, 0, 0, 0, 0, 0, 0, 0, 0, 0, 0, 0, 0])
_uv = me_plane.uv_layers.new(name='UVMap')
_uv.uv.foreach_set('vector', [0.8352, 0.6581, 0.8352, 0.5038, 0.9927, 0.5038, 0.9927, 0.6581, 0.8352, 0.5038, 0.8352, 0.6581, 0.9927, 0.6581, 0.9927, 0.5038, 0.7161, 0.8228, 0.5618, 0.944, 0.5618, 0.8759, 0.7161, 0.7735, 0.5618, 0.244, 0.4194, 0.1321, 0.4194, 0.08142, 0.5618, 0.1759, 0.8352, 0.3614, 0.8352, 0.5038, 0.9927, 0.5038, 0.9927, 0.3614, 0.8352, 0.8321, 0.8352, 0.7814, 0.9927, 0.7814, 0.9927, 0.8321, 0.8352, 0.7735, 0.8352, 0.8228, 0.9927, 0.8228, 0.9927, 0.7735, 0.8352, 0.5038, 0.8352, 0.3614, 0.9927, 0.3614, 0.9927, 0.5038, 0.7421, 0.2905, 0.7421, 0.4533, 0.7989, 0.4533, 0.7989, 0.2905, 0.6456, 0.7616, 0.5204, 0.8786, 0.5204, 0.4544, 0.6456, 0.4544, 0.5204, 0.07856, 0.4048, -0.02944, 0.4048, -0.3456, 0.5204, -0.3456, 0.7421, 0.4544, 0.7421, 0.7616, 0.7989, 0.7616, 0.7989, 0.4544, 0.7421, 0.4533, 0.7421, 0.6297, 0.7989, 0.6297, 0.7989, 0.4533, 0.7421, 0.7706, 0.7421, 0.4544, 0.7989, 0.4544, 0.7989, 0.7706, 0.0, 0.0, 0.0, 0.0, 0.0, 0.0, 0.0, 0.0, 0.0, 0.0, 0.0, 0.0, 0.0, 0.0, 0.0, 0.0, 0.0, 0.0, 0.0, 0.0, 0.0, 0.0, 0.0, 0.0, 0.0, 0.0, 0.0, 0.0, 0.0, 0.0, 0.0, 0.0, 0.0, 0.0, 0.0, 0.0, 0.0, 0.0, 0.0, 0.0, 0.0, 0.0, 0.0, 0.0, 0.0, 0.0, 0.0, 0.0, 0.0, 0.0, 0.0, 0.0, 0.0, 0.0, 0.0, 0.0, 0.0, 0.0, 0.0, 0.0, 0.0, 0.0, 0.0, 0.0, 0.0, 0.0, 0.0, 0.0, 0.0, 0.0, 0.0, 0.0, 0.0, 0.0, 0.0, 0.0, 0.0, 0.0, 0.0, 0.0, 0.0, 0.0, 0.0, 0.0, 0.0, 0.0, 0.0, 0.0, 0.0, 0.0, 0.0, 0.0, 0.0, 0.0, 0.0, 0.0, 0.0, 0.0, 0.0, 0.0, 0.0, 0.0, 0.0, 0.0, 0.0, 0.0, 0.0, 0.0, 0.0, 0.0, 0.0, 0.0, 0.0, 0.0, 0.0, 0.0, 0.0, 0.0, 0.0, 0.0, 0.0, 0.0, 0.0, 0.0, 0.0, 0.0, 0.0, 0.0, 0.0, 0.0, 0.0, 0.0, 0.0, 0.0, 0.0, 0.0, 0.0, 0.0, 0.0, 0.0, 0.0, 0.0, 0.0, 0.0, 0.0, 0.0, 0.0, 0.0, 0.0, 0.0, 0.0, 0.0, 0.0, 0.0, 0.0, 0.0, 0.0, 0.0, 0.0, 0.0, 0.0, 0.0, 0.0, 0.0, 0.0, 0.0, 0.0, 0.0, 0.0, 0.0, 0.0, 0.0, 0.0, 0.0, 0.0, 0.0, 0.0, 0.0, 0.0, 0.0, 0.0, 0.0, 0.0, 0.0, 0.0, 0.0, 0.0, 0.0, 0.0, 0.0, 0.0, 0.0, 0.0, 0.0, 0.0, 0.0, 0.0, 0.0, 0.0, 0.0, 0.0, 0.0, 0.0, 0.0, 0.0, 0.0, 0.0, 0.0, 0.0, 0.0, 0.0, 0.0, 0.0, 0.0, 0.0, 0.0, 0.0, 0.0, 0.0, 0.0, 0.0, 0.0, 0.0, 0.0, 0.0, 0.0, 0.0, 0.0, 0.0, 0.0, 0.0, 0.0, 0.0, 0.0, 0.0, 0.0, 0.0, 0.0, 0.0, 0.0, 0.0, 0.0, 0.0, 0.0, 0.0, 0.0, 0.0, 0.0, 0.0, 0.0, 0.0, 0.0, 0.0, 0.0, 0.0, 0.0, 0.0, 0.0, 0.0, 0.0, 0.0, 0.0, 0.0, 0.0, 0.0, 0.0, 0.0, 0.0, 0.0, 0.0, 0.0, 0.0, 0.0, 0.0, 0.0, 0.0, 0.0, 0.0, 0.0, 0.0, 0.0, 0.0, 0.0, 0.0, 0.0, 0.0, 0.0, 0.0, 0.0, 0.0, 0.0, 0.0, 0.0, 0.0, 0.0, 0.0, 0.0, 0.0, 0.0, 0.0, 0.0, 0.0, 0.0, 0.0, 0.0, 0.0, 0.0, 0.0, 0.0, 0.0, 0.0, 0.0, 0.0, 0.0, 0.0, 0.0, 0.0, 0.0, 0.0, 0.0, 0.0, 0.0, 0.0, 0.0, 0.0, 0.0, 0.0, 0.0, 0.0, 0.0, 0.0, 0.0, 0.0, 0.0, 0.0, 0.0, 0.0, 0.0, 0.0, 0.0, 0.0, 0.0, 0.0, 0.0, 0.0, 0.0, 0.0, 0.0, 0.0, 0.0, 0.0, 0.0, 0.0, 0.0, 0.0, 0.0, 0.0, 0.0, 0.0, 0.0, 0.0, 0.0, 0.0, 0.0, 0.0, 0.0, 0.0, 0.0, 0.0, 0.0, 0.0, 0.0, 0.0, 0.0, 0.0, 0.0, 0.0, 0.0, 0.0, 0.0, 0.0, 0.0, 0.0, 0.0, 0.0, 0.0, 0.0, 0.0, 0.0, 0.0, 0.0, 0.0, 0.0, 0.0, 0.0, 0.0, 0.0, 0.0, 0.0, 0.0, 0.0, 0.0, 0.0, 0.0, 0.0, 0.0, 0.0, 0.0, 0.0, 0.0, 0.0, 0.0, 0.0, 0.0, 0.0, 0.0, 0.0, 0.0, 0.0, 0.0, 0.0, 0.0, 0.0, 0.0, 0.0, 0.0, 0.0, 0.0, 0.0, 0.0, 0.0, 0.0, 0.0, 0.0, 0.0, 0.0, 0.0, 0.0, 0.0, 0.0, 0.0, 0.0, 0.0, 0.0, 0.0, 0.0, 0.0, 0.0, 0.0, 0.0, 0.0, 0.0, 0.0, 0.0, 0.0, 0.0, 0.0, 0.0, 0.0, 0.0, 0.0, 0.0, 0.0, 0.0, 0.0, 0.0, 0.0, 0.0, 0.0, 0.0, 0.0, 0.0, 0.0, 0.0, 0.0, 0.0, 0.0, 0.0, 0.0, 0.0, 0.0, 0.0, 0.0, 0.0, 0.0, 0.0, 0.0, 0.0, 0.0, 0.0, 0.0, 0.0, 0.0, 0.0, 0.0, 0.0, 0.0, 0.0, 0.0, 0.0, 0.0, 0.0, 0.0, 0.0, 0.0, 0.0, 0.0, 0.0, 0.0, 0.0, 0.0, 0.0, 0.0, 0.0, 0.0, 0.0, 0.0, 0.0, 0.0, 0.0, 0.0, 0.0, 0.0, 0.0, 0.0, 0.0, 0.0, 0.0, 0.0, 0.0, 0.0, 0.0, 0.0, 0.0, 0.0, 0.0, 0.0, 0.0, 0.0, 0.0, 0.0, 0.0, 0.0, 0.0, 0.0, 0.0, 0.0, 0.0, 0.0, 0.0, 0.0, 0.0, 0.0, 0.0, 0.0, 0.0, 0.0, 0.0, 0.0, 0.0, 0.0, 0.0, 0.0, 0.0, 0.0, 0.0, 0.0, 0.0, 0.0, 0.0, 0.0, 0.0, 0.0, 0.0, 0.0, 0.0, 0.0, 0.0, 0.0, 0.0, 0.0, 0.0, 0.0, 0.0, 0.0, 0.0, 0.0, 0.0, 0.0, 0.0, 0.0, 0.0, 0.0, 0.0, 0.0, 0.0, 0.0, 0.0, 0.0, 0.0, 0.0, 0.0, 0.0, 0.0, 0.0, 0.0, 0.0, 0.0, 0.0, 0.0, 0.0, 0.0, 0.0, 0.0, 0.0, 0.0, 0.0, 0.0, 0.0, 0.0, 0.0, 0.0, 0.0, 0.0, 0.0, 0.0, 0.0, 0.0, 0.0, 0.0, 0.0, 0.0, 0.0, 0.0, 0.0, 0.0, 0.0, 0.0, 0.0, 0.0, 0.0, 0.0, 0.0, 0.0, 0.0, 0.0, 0.0, 0.0, 0.0, 0.0, 0.0, 0.0, 0.0, 0.0, 0.0, 0.0, 0.0, 0.0, 0.0, 0.0, 0.0, 0.0, 0.0, 0.0, 0.0, 0.0, 0.0, 0.0, 0.0, 0.0, 0.0, 0.0, 0.0, 0.0, 0.0, 0.0, 0.0, 0.0, 0.0, 0.0, 0.0, 0.0, 0.0, 0.0, 0.0, 0.0, 0.0, 0.0, 0.0, 0.0, 0.0, 0.0, 0.0, 0.0, 0.0, 0.0, 0.0, 0.0, 0.0, 0.0, 0.0, 0.0, 0.0, 0.0, 0.0, 0.0, 0.0, 0.0, 0.0, 0.0, 0.0, 0.0, 0.0, 0.0, 0.0, 0.0, 0.0, 0.0, 0.0, 0.0, 0.2219, 0.9661, 0.2219, 0.8736, 0.1845, 0.8736, 0.1845, 0.9661, 0.7469, 0.8464, 0.9842, 0.8464, 0.9842, 0.8964, 0.7469, 0.8964, 0.7051, 0.8464, 0.4767, 0.8464, 0.4767, 0.8964, 0.7051, 0.8964, 0.7051, 0.7587, 0.7051, 0.8978, 0.4767, 0.8978, 0.4767, 0.7587, 0.7469, 0.8464, 0.9842, 0.8464, 0.9842, 0.8964, 0.7469, 0.8964, 0.2219, 0.7587, 0.2219, 0.8978, 0.1845, 0.8978, 0.1845, 0.7587, 0.2219, 0.8978, 0.2219, 0.7587, 0.1845, 0.7587, 0.1845, 0.8978, 0.7051, 0.8736, 0.7051, 0.9661, 0.4767, 0.9661, 0.4767, 0.8736, 0.7469, 0.8464, 0.9842, 0.8464, 0.9842, 0.8964, 0.7469, 0.8964, 0.7051, 0.8464, 0.4767, 0.8464, 0.4767, 0.8964, 0.7051, 0.8964, 0.2219, 0.8736, 0.2219, 0.9661, 0.1845, 0.9661, 0.1845, 0.8736, 0.7469, 0.8464, 0.9842, 0.8464, 0.9842, 0.8964, 0.7469, 0.8964, 0.7051, 0.06546, 0.7051, 0.1709, 0.4767, 0.1709, 0.4767, 0.06546, 0.7051, 0.8464, 0.4767, 0.8464, 0.4767, 0.8964, 0.7051, 0.8964, 0.2219, 0.1709, 0.2219, 0.06546, 0.1845, 0.06546, 0.1845, 0.1709, 0.2219, 0.06546, 0.2219, 0.1709, 0.1845, 0.1709, 0.1845, 0.06546, 0.7051, 0.1167, 0.7051, 0.259, 0.4767, 0.259, 0.4767, 0.1167, 0.2219, 0.259, 0.2219, 0.1167, 0.1845, 0.1167, 0.1845, 0.259, 0.7051, 0.8464, 0.4767, 0.8464, 0.4767, 0.8964, 0.7051, 0.8964, 0.2219, 0.1167, 0.2219, 0.259, 0.1845, 0.259, 0.1845, 0.1167, 0.7469, 0.8464, 0.7051, 0.8464, 0.7051, 0.8964, 0.7469, 0.8964, 0.7469, 0.1167, 0.7469, 0.259, 0.7051, 0.259, 0.7051, 0.1167, 0.7469, 0.8464, 0.7051, 0.8464, 0.7051, 0.8964, 0.7469, 0.8964, 0.7469, 0.06546, 0.7469, 0.1709, 0.7051, 0.1709, 0.7051, 0.06546, 0.4767, 0.8464, 0.7051, 0.8464, 0.7051, 0.8964, 0.4767, 0.8964, 0.7469, 0.8464, 0.7051, 0.8464, 0.7051, 0.8964, 0.7469, 0.8964, 0.4767, 0.8464, 0.7051, 0.8464, 0.7051, 0.8964, 0.4767, 0.8964, 0.7469, 0.8736, 0.7469, 0.9661, 0.7051, 0.9661, 0.7051, 0.8736, 0.4767, 0.8464, 0.7051, 0.8464, 0.7051, 0.8964, 0.4767, 0.8964, 0.7469, 0.7587, 0.7469, 0.8978, 0.7051, 0.8978, 0.7051, 0.7587, 0.7469, 0.8464, 0.7051, 0.8464, 0.7051, 0.8964, 0.7469, 0.8964, 0.4767, 0.8464, 0.7051, 0.8464, 0.7051, 0.8964, 0.4767, 0.8964, 0.236, 0.8464, -0.001298, 0.8464, -0.001298, 0.8964, 0.236, 0.8964, 0.236, 0.7587, 0.236, 0.8978, -0.001298, 0.8978, -0.001298, 0.7587, 0.236, 0.8736, 0.236, 0.9661, -0.001298, 0.9661, -0.001298, 0.8736, 0.236, 0.8464, -0.001298, 0.8464, -0.001298, 0.8964, 0.236, 0.8964, 0.236, 0.06546, 0.236, 0.1709, -0.001298, 0.1709, -0.001298, 0.06546, 0.236, 0.8464, -0.001298, 0.8464, -0.001298, 0.8964, 0.236, 0.8964, 0.236, 0.1167, 0.236, 0.259, -0.001298, 0.259, -0.001298, 0.1167, 0.236, 0.8464, -0.001298, 0.8464, -0.001298, 0.8964, 0.236, 0.8964, 0.7051, 0.8464, 0.7469, 0.8464, 0.7469, 0.8964, 0.7051, 0.8964, 0.7051, 0.8464, 0.7469, 0.8464, 0.7469, 0.8964, 0.7051, 0.8964, 0.7051, 0.8464, 0.7469, 0.8464, 0.7469, 0.8964, 0.7051, 0.8964, 0.7051, 0.8464, 0.7469, 0.8464, 0.7469, 0.8964, 0.7051, 0.8964, 0.3431, 0.5596, 0.3431, 0.2997, 0.2705, 0.2997, 0.2705, 0.5596, 0.3431, 0.2997, 0.3431, 0.5596, 0.2705, 0.5596, 0.2705, 0.2997, 0.4258, 0.2997, 0.4258, 0.5596, 0.3431, 0.5596, 0.3431, 0.2997, 0.4258, 0.5596, 0.4258, 0.2997, 0.3431, 0.2997, 0.3431, 0.5596, 0.2831, 0.5596, 0.2831, 0.2997, 0.2349, 0.2997, 0.2349, 0.5596, 0.2831, 0.2997, 0.2831, 0.5596, 0.2349, 0.5596, 0.2349, 0.2997, 0.3564, 0.2997, 0.3564, 0.5596, 0.2831, 0.5596, 0.2831, 0.2997, 0.3564, 0.5596, 0.3564, 0.2997, 0.2831, 0.2997, 0.2831, 0.5596, 0.7047, 0.5596, 0.7047, 0.2997, 0.6497, 0.2997, 0.6497, 0.5596, 0.7047, 0.2997, 0.7047, 0.5596, 0.6497, 0.5596, 0.6497, 0.2997, 0.2672, 0.2997, 0.2672, 0.5596, 0.1831, 0.5596, 0.1831, 0.2997, 0.2672, 0.5596, 0.2672, 0.2997, 0.1831, 0.2997, 0.1831, 0.5596, 0.678, 0.5596, 0.678, 0.2997, 0.6037, 0.2997, 0.6037, 0.5596, 0.678, 0.2997, 0.678, 0.5596, 0.6037, 0.5596, 0.6037, 0.2997, 0.4754, 0.5596, 0.4754, 0.2997, 0.4258, 0.2997, 0.4258, 0.5596, 0.4754, 0.2997, 0.4754, 0.5596, 0.4258, 0.5596, 0.4258, 0.2997, 0.5597, 0.2997, 0.5597, 0.5596, 0.4754, 0.5596, 0.4754, 0.2997, 0.5597, 0.5596, 0.5597, 0.2997, 0.4754, 0.2997, 0.4754, 0.5596, 0.5991, 0.5596, 0.5991, 0.2997, 0.5597, 0.2997, 0.5597, 0.5596, 0.5991, 0.2997, 0.5991, 0.5596, 0.5597, 0.5596, 0.5597, 0.2997, 0.6778, 0.2997, 0.6778, 0.5596, 0.5991, 0.5596, 0.5991, 0.2997, 0.6778, 0.5596, 0.6778, 0.2997, 0.5991, 0.2997, 0.5991, 0.5596, 0.7093, 0.5596, 0.7093, 0.2997, 0.6778, 0.2997, 0.6778, 0.5596, 0.7093, 0.2997, 0.7093, 0.5596, 0.6778, 0.5596, 0.6778, 0.2997, 0.2349, 0.2997, 0.2349, 0.5596, 0.1877, 0.5596, 0.1877, 0.2997, 0.2349, 0.5596, 0.2349, 0.2997, 0.1877, 0.2997, 0.1877, 0.5596, 0.3858, 0.5596, 0.3858, 0.2997, 0.3564, 0.2997, 0.3564, 0.5596, 0.3858, 0.2997, 0.3858, 0.5596, 0.3564, 0.5596, 0.3564, 0.2997, 0.465, 0.2997, 0.465, 0.5596, 0.3858, 0.5596, 0.3858, 0.2997, 0.465, 0.5596, 0.465, 0.2997, 0.3858, 0.2997, 0.3858, 0.5596, 0.4927, 0.5596, 0.4927, 0.2997, 0.465, 0.2997, 0.465, 0.5596, 0.4927, 0.2997, 0.4927, 0.5596, 0.465, 0.5596, 0.465, 0.2997, 0.5712, 0.2997, 0.5712, 0.5596, 0.4927, 0.5596, 0.4927, 0.2997, 0.5712, 0.5596, 0.5712, 0.2997, 0.4927, 0.2997, 0.4927, 0.5596, 0.6026, 0.5596, 0.6026, 0.2997, 0.5712, 0.2997, 0.5712, 0.5596, 0.6026, 0.2997, 0.6026, 0.5596, 0.5712, 0.5596, 0.5712, 0.2997, 0.6497, 0.2997, 0.6497, 0.5596, 0.6026, 0.5596, 0.6026, 0.2997, 0.6497, 0.5596, 0.6497, 0.2997, 0.6026, 0.2997, 0.6026, 0.5596, 0.3009, 0.5596, 0.3009, 0.2997, 0.2672, 0.2997, 0.2672, 0.5596, 0.3009, 0.2997, 0.3009, 0.5596, 0.2672, 0.5596, 0.2672, 0.2997, 0.3917, 0.2997, 0.3917, 0.5596, 0.3009, 0.5596, 0.3009, 0.2997, 0.3917, 0.5596, 0.3917, 0.2997, 0.3009, 0.2997, 0.3009, 0.5596, 0.4235, 0.5596, 0.4235, 0.2997, 0.3917, 0.2997, 0.3917, 0.5596, 0.4235, 0.2997, 0.4235, 0.5596, 0.3917, 0.5596, 0.3917, 0.2997, 0.5136, 0.2997, 0.5136, 0.5596, 0.4235, 0.5596, 0.4235, 0.2997, 0.5136, 0.5596, 0.5136, 0.2997, 0.4235, 0.2997, 0.4235, 0.5596, 0.5452, 0.5596, 0.5452, 0.2997, 0.5136, 0.2997, 0.5136, 0.5596, 0.5452, 0.2997, 0.5452, 0.5596, 0.5136, 0.5596, 0.5136, 0.2997, 0.6037, 0.2997, 0.6037, 0.5596, 0.5452, 0.5596, 0.5452, 0.2997, 0.6037, 0.5596, 0.6037, 0.2997, 0.5452, 0.2997, 0.5452, 0.5596, 0.7204, 0.8853, 0.8392, 0.8066, 0.8392, 0.5013, 0.7204, 0.5013, 0.7482, 0.8066, 0.8905, 0.8066, 0.8905, 0.5013, 0.7482, 0.5013, 0.2965, 0.8966, 0.1608, 0.8066, 0.1608, 0.5013, 0.2965, 0.5013, 0.1095, 0.1608, 0.2485, 0.1608, 0.2485, 0.1608, 0.1095, 0.1608, 0.7482, 0.7204, 0.7482, 0.8392, 0.8905, 0.8392, 0.8905, 0.7204, 0.7482, 0.2965, 0.7482, 0.5, 0.8905, 0.5, 0.8905, 0.2965, 0.8905, 0.5, 0.8905, 0.2965, 0.9905, 0.2965, 0.9905, 0.5, 0.2965, 0.8966, 0.5, 1.032, 0.5, 0.5013, 0.2965, 0.5013, 0.1095, 0.2965, 0.1095, 0.5, 0.2485, 0.5, 0.2485, 0.2965, 0.1095, 0.7204, 0.1095, 0.8392, 0.2485, 0.8392, 0.2485, 0.7204, 0.407, 0.8066, 0.2485, 0.8066, 0.2485, 0.5013, 0.407, 0.5013, 0.1095, 0.8066, 0.2485, 0.8066, 0.2485, 0.5013, 0.1095, 0.5013, 0.9506, 0.2965, 0.9506, 0.5, 1.041, 0.5, 1.041, 0.2965, 0.9506, 0.7204, 0.9506, 0.8392, 1.041, 0.8392, 1.041, 0.7204, 0.9506, 0.8066, 1.041, 0.8066, 1.041, 0.5013, 0.9506, 0.5013, 0.2742, 0.8066, 0.1336, 0.8066, 0.1336, 0.5013, 0.2742, 0.5013, 0.04113, 0.2965, 0.04113, 0.5, 0.1336, 0.5, 0.1336, 0.2965, 0.04113, 0.7204, 0.04113, 0.8392, 0.1336, 0.8392, 0.1336, 0.7204, 0.04113, 0.8066, 0.1336, 0.8066, 0.1336, 0.5013, 0.04113, 0.5013, 0.9418, 0.1608, 0.9418, 0.1608, 0.9418, 0.1608, 0.9418, 0.1608, 0.746, 0.2965, 0.746, 0.5, 0.8364, 0.5, 0.8364, 0.2965, 0.746, 0.7204, 0.746, 0.8392, 0.8364, 0.8392, 0.8364, 0.7204, 0.746, 0.8066, 0.8364, 0.8066, 0.8364, 0.5013, 0.746, 0.5013, 0.1031, 0.8066, -0.05822, 0.8066, -0.05822, 0.5013, 0.1031, 0.5013, 0.8364, 0.2965, 0.8364, 0.5, 0.9418, 0.5, 0.9418, 0.2965, 0.8364, 0.7204, 0.8364, 0.8392, 0.9418, 0.8392, 0.9418, 0.7204, 0.8364, 0.8066, 0.9418, 0.8066, 0.9418, 0.5013, 0.8364, 0.5013, 0.6359, 0.2965, 0.6359, 0.5, 0.7482, 0.5, 0.7482, 0.2965, 0.6359, 0.7204, 0.6359, 0.8392, 0.7482, 0.8392, 0.7482, 0.7204, 0.6359, 0.8066, 0.7482, 0.8066, 0.7482, 0.5013, 0.6359, 0.5013, 0.1095, 0.1608, 0.2485, 0.1608, 0.2485, 0.1608, 0.1095, 0.1608, 0.2485, 0.1608, 0.1095, 0.1608, 0.1095, 0.1608, 0.2485, 0.1608, 0.2485, 0.1608, 0.2485, 0.1608, 0.2485, 0.1608, 0.2485, 0.1608, 0.1095, 0.1608, 0.1095, 0.1608, 0.1095, 0.1608, 0.1095, 0.1608, 0.1095, 0.1608, 0.1095, 0.1608, 0.1095, 0.1608, 0.1095, 0.1608, 0.2485, 0.1608, 0.2485, 0.1608, 0.2485, 0.1608, 0.2485, 0.1608, 0.2485, 0.1608, 0.1095, 0.1608, 0.1095, 0.1608, 0.2485, 0.1608, 0.8364, 0.1608, 0.8364, 0.1608, 0.8364, 0.1608, 0.8364, 0.1608, 0.9418, 0.1608, 0.8364, 0.1608, 0.8364, 0.1608, 0.9418, 0.1608, 0.8364, 0.1608, 0.9418, 0.1608, 0.9418, 0.1608, 0.8364, 0.1608, 0.8364, 0.1608, 0.8364, 0.1608, 0.8364, 0.1608, 0.8364, 0.1608, 0.2485, 0.1608, 0.2485, 0.1608, 0.2485, 0.1608, 0.2485, 0.1608, 0.1095, 0.1608, 0.1095, 0.1608, 0.1095, 0.1608, 0.1095, 0.1608, 0.1095, 0.1608, 0.1095, 0.1608, 0.1095, 0.1608, 0.1095, 0.1608, 0.2485, 0.1608, 0.2485, 0.1608, 0.2485, 0.1608, 0.2485, 0.1608, 0.6359, 0.8625, 0.7482, 0.8625, 0.7482, 0.8066, 0.6359, 0.8066, 0.8364, 0.8625, 0.9418, 0.8625, 0.9418, 0.8066, 0.8364, 0.8066, 0.1031, 0.8625, -0.05822, 0.8625, -0.05822, 0.8066, 0.1031, 0.8066, 0.746, 0.8625, 0.8364, 0.8625, 0.8364, 0.8066, 0.746, 0.8066, 0.9418, 0.1608, 0.9418, 0.1608, 0.9418, 0.1608, 0.9418, 0.1608, 0.04113, 0.8625, 0.1336, 0.8625, 0.1336, 0.8066, 0.04113, 0.8066, 0.2742, 0.8625, 0.1336, 0.8625, 0.1336, 0.8066, 0.2742, 0.8066, 0.9506, 0.8625, 1.041, 0.8625, 1.041, 0.8066, 0.9506, 0.8066, 0.1095, 0.8625, 0.2485, 0.8625, 0.2485, 0.8066, 0.1095, 0.8066, 0.407, 0.8625, 0.2485, 0.8625, 0.2485, 0.8066, 0.407, 0.8066, 0.1095, 0.9557, 0.1095, 0.8853, 0.009477, 0.8853, 0.009477, 0.9557, 0.2965, 0.969, 0.1608, 0.8625, 0.1608, 0.8066, 0.2965, 0.8966, 0.7482, 0.8625, 0.8905, 0.8625, 0.8905, 0.8066, 0.7482, 0.8066, 0.7204, 0.9557, 0.8392, 0.8625, 0.8392, 0.8066, 0.7204, 0.8853, 0.7204, 0.3547, 0.8392, 0.1797, 0.8392, -0.1375, 0.7204, -0.04427, 0.7482, 0.1797, 0.8905, 0.1797, 0.8905, -0.1375, 0.7482, -0.1375, 0.2965, 0.3797, 0.1608, 0.1797, 0.1608, -0.1375, 0.2965, -0.03096, 0.7204, 0.3547, 0.5, 0.6797, 0.5, 0.1288, 0.7204, -0.04427, 0.2965, 0.3797, 0.5, 0.6797, 0.5, 0.1288, 0.2965, -0.03096, 0.407, 0.1797, 0.2485, 0.1797, 0.2485, -0.1375, 0.407, -0.1375, 0.1095, 0.1797, 0.2485, 0.1797, 0.2485, -0.1375, 0.1095, -0.1375, 0.9506, 0.1797, 1.041, 0.1797, 1.041, -0.1375, 0.9506, -0.1375, 0.2742, 0.1797, 0.1336, 0.1797, 0.1336, -0.1375, 0.2742, -0.1375, 0.04113, 0.1797, 0.1336, 0.1797, 0.1336, -0.1375, 0.04113, -0.1375, 0.746, 0.1797, 0.8364, 0.1797, 0.8364, -0.1375, 0.746, -0.1375, 0.1031, 0.1797, -0.05822, 0.1797, -0.05822, -0.1375, 0.1031, -0.1375, 0.8364, 0.1797, 0.9418, 0.1797, 0.9418, -0.1375, 0.8364, -0.1375, 0.6359, 0.1797, 0.7482, 0.1797, 0.7482, -0.1375, 0.6359, -0.1375, 0.1095, 0.1608, 0.1095, 0.1608, 0.1095, 0.1608, 0.1095, 0.1608, 0.1095, 0.1608, 0.1095, 0.1608, 0.1095, 0.1608, 0.1095, 0.1608, 0.8364, 0.1608, 0.8364, 0.1608, 0.8364, 0.1608, 0.8364, 0.1608, 0.2485, 0.1608, 0.2485, 0.1608, 0.2485, 0.1608, 0.2485, 0.1608, 0.2485, 0.1608, 0.2485, 0.1608, 0.2485, 0.1608, 0.2485, 0.1608, 0.9418, 0.1608, 0.9418, 0.1608, 0.9418, 0.1608, 0.9418, 0.1608, 0.2485, 0.1797, 0.407, 0.1797, 0.407, -0.1375, 0.2485, -0.1375, 0.5022, 0.1797, 0.407, 0.1797, 0.407, -0.1375, 0.5022, -0.1375, 0.2485, 0.8625, 0.407, 0.8625, 0.407, 0.8066, 0.2485, 0.8066, 0.2485, 0.8066, 0.407, 0.8066, 0.407, 0.5013, 0.2485, 0.5013, 0.2485, 0.7204, 0.2485, 0.8392, 0.407, 0.8392, 0.407, 0.7204, 0.2485, 0.2965, 0.2485, 0.5, 0.407, 0.5, 0.407, 0.2965, 0.5022, 0.8066, 0.407, 0.8066, 0.407, 0.5013, 0.5022, 0.5013, 0.6639, 0.8066, 0.5022, 0.8066, 0.5022, 0.5013, 0.6639, 0.5013, 0.6639, 0.8625, 0.5022, 0.8625, 0.5022, 0.8066, 0.6639, 0.8066, 0.6639, 0.1797, 0.5022, 0.1797, 0.5022, -0.1375, 0.6639, -0.1375, 0.407, 0.1797, 0.5022, 0.1797, 0.5022, -0.1375, 0.407, -0.1375, 0.407, 0.8066, 0.5022, 0.8066, 0.5022, 0.5013, 0.407, 0.5013, 0.407, 0.7204, 0.407, 0.8392, 0.5022, 0.8392, 0.5022, 0.7204, 0.407, 0.2965, 0.407, 0.5, 0.5022, 0.5, 0.5022, 0.2965, 0.7393, 0.1797, 0.6639, 0.1797, 0.6639, -0.1375, 0.7393, -0.1375, 0.7393, 0.8066, 0.6639, 0.8066, 0.6639, 0.5013, 0.7393, 0.5013, 0.5022, 0.1797, 0.6639, 0.1797, 0.6639, -0.1375, 0.5022, -0.1375, 0.5022, 0.8625, 0.6639, 0.8625, 0.6639, 0.8066, 0.5022, 0.8066, 0.5022, 0.8066, 0.6639, 0.8066, 0.6639, 0.5013, 0.5022, 0.5013, 0.5022, 0.7204, 0.5022, 0.8392, 0.6639, 0.8392, 0.6639, 0.7204, 0.5022, 0.2965, 0.5022, 0.5, 0.6639, 0.5, 0.6639, 0.2965, 0.8902, 0.8066, 0.7393, 0.8066, 0.7393, 0.5013, 0.8902, 0.5013, 0.8902, 0.8625, 0.7393, 0.8625, 0.7393, 0.8066, 0.8902, 0.8066, 0.8902, 0.1797, 0.7393, 0.1797, 0.7393, -0.1375, 0.8902, -0.1375, 0.6639, 0.1797, 0.7393, 0.1797, 0.7393, -0.1375, 0.6639, -0.1375, 0.6639, 0.8066, 0.7393, 0.8066, 0.7393, 0.5013, 0.6639, 0.5013, 0.6639, 0.7204, 0.6639, 0.8392, 0.7393, 0.8392, 0.7393, 0.7204, 0.6639, 0.2965, 0.6639, 0.5, 0.7393, 0.5, 0.7393, 0.2965, 0.9506, 0.1797, 0.8902, 0.1797, 0.8902, -0.1375, 0.9506, -0.1375, 0.9506, 0.8066, 0.8902, 0.8066, 0.8902, 0.5013, 0.9506, 0.5013, 0.7393, 0.1797, 0.8902, 0.1797, 0.8902, -0.1375, 0.7393, -0.1375, 0.7393, 0.8625, 0.8902, 0.8625, 0.8902, 0.8066, 0.7393, 0.8066, 0.7393, 0.8066, 0.8902, 0.8066, 0.8902, 0.5013, 0.7393, 0.5013, 0.7393, 0.7204, 0.7393, 0.8392, 0.8902, 0.8392, 0.8902, 0.7204, 0.7393, 0.2965, 0.7393, 0.5, 0.8902, 0.5, 0.8902, 0.2965, 0.04113, 0.8066, -0.04942, 0.8066, -0.04942, 0.5013, 0.04113, 0.5013, 0.04113, 0.8625, -0.04942, 0.8625, -0.04942, 0.8066, 0.04113, 0.8066, 0.04113, 0.1797, -0.04942, 0.1797, -0.04942, -0.1375, 0.04113, -0.1375, 0.8902, 0.1797, 0.9506, 0.1797, 0.9506, -0.1375, 0.8902, -0.1375, 0.8902, 0.8066, 0.9506, 0.8066, 0.9506, 0.5013, 0.8902, 0.5013, 0.8902, 0.7204, 0.8902, 0.8392, 0.9506, 0.8392, 0.9506, 0.7204, 0.8902, 0.2965, 0.8902, 0.5, 0.9506, 0.5, 0.9506, 0.2965, 0.1336, 0.1797, 0.2742, 0.1797, 0.2742, -0.1375, 0.1336, -0.1375, 0.3304, 0.1797, 0.2742, 0.1797, 0.2742, -0.1375, 0.3304, -0.1375, 0.1336, 0.8625, 0.2742, 0.8625, 0.2742, 0.8066, 0.1336, 0.8066, 0.1336, 0.8066, 0.2742, 0.8066, 0.2742, 0.5013, 0.1336, 0.5013, 0.1336, 0.7204, 0.1336, 0.8392, 0.2742, 0.8392, 0.2742, 0.7204, 0.1336, 0.2965, 0.1336, 0.5, 0.2742, 0.5, 0.2742, 0.2965, 0.3304, 0.8066, 0.2742, 0.8066, 0.2742, 0.5013, 0.3304, 0.5013, 0.4822, 0.8066, 0.3304, 0.8066, 0.3304, 0.5013, 0.4822, 0.5013, 0.4822, 0.8625, 0.3304, 0.8625, 0.3304, 0.8066, 0.4822, 0.8066, 0.4822, 0.1797, 0.3304, 0.1797, 0.3304, -0.1375, 0.4822, -0.1375, 0.2742, 0.1797, 0.3304, 0.1797, 0.3304, -0.1375, 0.2742, -0.1375, 0.2742, 0.8066, 0.3304, 0.8066, 0.3304, 0.5013, 0.2742, 0.5013, 0.2742, 0.7204, 0.2742, 0.8392, 0.3304, 0.8392, 0.3304, 0.7204, 0.2742, 0.2965, 0.2742, 0.5, 0.3304, 0.5, 0.3304, 0.2965, 0.5353, 0.1797, 0.4822, 0.1797, 0.4822, -0.1375, 0.5353, -0.1375, 0.5353, 0.8066, 0.4822, 0.8066, 0.4822, 0.5013, 0.5353, 0.5013, 0.3304, 0.1797, 0.4822, 0.1797, 0.4822, -0.1375, 0.3304, -0.1375, 0.3304, 0.8625, 0.4822, 0.8625, 0.4822, 0.8066, 0.3304, 0.8066, 0.3304, 0.8066, 0.4822, 0.8066, 0.4822, 0.5013, 0.3304, 0.5013, 0.3304, 0.7204, 0.3304, 0.8392, 0.4822, 0.8392, 0.4822, 0.7204, 0.3304, 0.2965, 0.3304, 0.5, 0.4822, 0.5, 0.4822, 0.2965, 0.6858, 0.8066, 0.5353, 0.8066, 0.5353, 0.5013, 0.6858, 0.5013, 0.6858, 0.8625, 0.5353, 0.8625, 0.5353, 0.8066, 0.6858, 0.8066, 0.6858, 0.1797, 0.5353, 0.1797, 0.5353, -0.1375, 0.6858, -0.1375, 0.4822, 0.1797, 0.5353, 0.1797, 0.5353, -0.1375, 0.4822, -0.1375, 0.4822, 0.8066, 0.5353, 0.8066, 0.5353, 0.5013, 0.4822, 0.5013, 0.4822, 0.7204, 0.4822, 0.8392, 0.5353, 0.8392, 0.5353, 0.7204, 0.4822, 0.2965, 0.4822, 0.5, 0.5353, 0.5, 0.5353, 0.2965, 0.746, 0.1797, 0.6858, 0.1797, 0.6858, -0.1375, 0.746, -0.1375, 0.746, 0.8066, 0.6858, 0.8066, 0.6858, 0.5013, 0.746, 0.5013, 0.5353, 0.1797, 0.6858, 0.1797, 0.6858, -0.1375, 0.5353, -0.1375, 0.5353, 0.8625, 0.6858, 0.8625, 0.6858, 0.8066, 0.5353, 0.8066, 0.5353, 0.8066, 0.6858, 0.8066, 0.6858, 0.5013, 0.5353, 0.5013, 0.5353, 0.7204, 0.5353, 0.8392, 0.6858, 0.8392, 0.6858, 0.7204, 0.5353, 0.2965, 0.5353, 0.5, 0.6858, 0.5, 0.6858, 0.2965, 0.8364, 0.8066, 0.746, 0.8066, 0.746, 0.5013, 0.8364, 0.5013, 0.8364, 0.8625, 0.746, 0.8625, 0.746, 0.8066, 0.8364, 0.8066, 0.8364, 0.1797, 0.746, 0.1797, 0.746, -0.1375, 0.8364, -0.1375, 0.6858, 0.1797, 0.746, 0.1797, 0.746, -0.1375, 0.6858, -0.1375, 0.6858, 0.8066, 0.746, 0.8066, 0.746, 0.5013, 0.6858, 0.5013, 0.6858, 0.7204, 0.6858, 0.8392, 0.746, 0.8392, 0.746, 0.7204, 0.6858, 0.2965, 0.6858, 0.5, 0.746, 0.5, 0.746, 0.2965, 0.9418, 0.1797, 1.103, 0.1797, 1.103, -0.1375, 0.9418, -0.1375, 0.1676, 0.1797, 0.1031, 0.1797, 0.1031, -0.1375, 0.1676, -0.1375, 0.9418, 0.8625, 1.103, 0.8625, 1.103, 0.8066, 0.9418, 0.8066, 0.9418, 0.8066, 1.103, 0.8066, 1.103, 0.5013, 0.9418, 0.5013, 0.9418, 0.7204, 0.9418, 0.8392, 1.103, 0.8392, 1.103, 0.7204, 0.9418, 0.2965, 0.9418, 0.5, 1.103, 0.5, 1.103, 0.2965, 0.1676, 0.8066, 0.1031, 0.8066, 0.1031, 0.5013, 0.1676, 0.5013, 0.3418, 0.8066, 0.1676, 0.8066, 0.1676, 0.5013, 0.3418, 0.5013, 0.3418, 0.8625, 0.1676, 0.8625, 0.1676, 0.8066, 0.3418, 0.8066, 0.3418, 0.1797, 0.1676, 0.1797, 0.1676, -0.1375, 0.3418, -0.1375, 0.1031, 0.1797, 0.1676, 0.1797, 0.1676, -0.1375, 0.1031, -0.1375, 0.1031, 0.8066, 0.1676, 0.8066, 0.1676, 0.5013, 0.1031, 0.5013, 0.1031, 0.7204, 0.1031, 0.8392, 0.1676, 0.8392, 0.1676, 0.7204, 0.1031, 0.2965, 0.1031, 0.5, 0.1676, 0.5, 0.1676, 0.2965, 0.4027, 0.1797, 0.3418, 0.1797, 0.3418, -0.1375, 0.4027, -0.1375, 0.4027, 0.8066, 0.3418, 0.8066, 0.3418, 0.5013, 0.4027, 0.5013, 0.1676, 0.1797, 0.3418, 0.1797, 0.3418, -0.1375, 0.1676, -0.1375, 0.1676, 0.8625, 0.3418, 0.8625, 0.3418, 0.8066, 0.1676, 0.8066, 0.1676, 0.8066, 0.3418, 0.8066, 0.3418, 0.5013, 0.1676, 0.5013, 0.1676, 0.7204, 0.1676, 0.8392, 0.3418, 0.8392, 0.3418, 0.7204, 0.1676, 0.2965, 0.1676, 0.5, 0.3418, 0.5, 0.3418, 0.2965, 0.5755, 0.8066, 0.4027, 0.8066, 0.4027, 0.5013, 0.5755, 0.5013, 0.5755, 0.8625, 0.4027, 0.8625, 0.4027, 0.8066, 0.5755, 0.8066, 0.5755, 0.1797, 0.4027, 0.1797, 0.4027, -0.1375, 0.5755, -0.1375, 0.3418, 0.1797, 0.4027, 0.1797, 0.4027, -0.1375, 0.3418, -0.1375, 0.3418, 0.8066, 0.4027, 0.8066, 0.4027, 0.5013, 0.3418, 0.5013, 0.3418, 0.7204, 0.3418, 0.8392, 0.4027, 0.8392, 0.4027, 0.7204, 0.3418, 0.2965, 0.3418, 0.5, 0.4027, 0.5, 0.4027, 0.2965, 0.6359, 0.1797, 0.5755, 0.1797, 0.5755, -0.1375, 0.6359, -0.1375, 0.6359, 0.8066, 0.5755, 0.8066, 0.5755, 0.5013, 0.6359, 0.5013, 0.4027, 0.1797, 0.5755, 0.1797, 0.5755, -0.1375, 0.4027, -0.1375, 0.4027, 0.8625, 0.5755, 0.8625, 0.5755, 0.8066, 0.4027, 0.8066, 0.4027, 0.8066, 0.5755, 0.8066, 0.5755, 0.5013, 0.4027, 0.5013, 0.4027, 0.7204, 0.4027, 0.8392, 0.5755, 0.8392, 0.5755, 0.7204, 0.4027, 0.2965, 0.4027, 0.5, 0.5755, 0.5, 0.5755, 0.2965, 0.7482, 0.8066, 0.6359, 0.8066, 0.6359, 0.5013, 0.7482, 0.5013, 0.7482, 0.8625, 0.6359, 0.8625, 0.6359, 0.8066, 0.7482, 0.8066, 0.7482, 0.1797, 0.6359, 0.1797, 0.6359, -0.1375, 0.7482, -0.1375, 0.5755, 0.1797, 0.6359, 0.1797, 0.6359, -0.1375, 0.5755, -0.1375, 0.5755, 0.8066, 0.6359, 0.8066, 0.6359, 0.5013, 0.5755, 0.5013, 0.5755, 0.7204, 0.5755, 0.8392, 0.6359, 0.8392, 0.6359, 0.7204, 0.5755, 0.2965, 0.5755, 0.5, 0.6359, 0.5, 0.6359, 0.2965, 0.5755, 0.1608, 0.5755, 0.2965, 0.6359, 0.2965, 0.6359, 0.1608, 0.4027, 0.1608, 0.4027, 0.2965, 0.5755, 0.2965, 0.5755, 0.1608, 0.3418, 0.1608, 0.3418, 0.2965, 0.4027, 0.2965, 0.4027, 0.1608, 0.1676, 0.1608, 0.1676, 0.2965, 0.3418, 0.2965, 0.3418, 0.1608, 0.1031, 0.1608, 0.1031, 0.2965, 0.1676, 0.2965, 0.1676, 0.1608, 0.9418, 0.1608, 0.9418, 0.2965, 1.103, 0.2965, 1.103, 0.1608, 0.6858, 0.1608, 0.6858, 0.2965, 0.746, 0.2965, 0.746, 0.1608, 0.5353, 0.1608, 0.5353, 0.2965, 0.6858, 0.2965, 0.6858, 0.1608, 0.4822, 0.1608, 0.4822, 0.2965, 0.5353, 0.2965, 0.5353, 0.1608, 0.3304, 0.1608, 0.3304, 0.2965, 0.4822, 0.2965, 0.4822, 0.1608, 0.2742, 0.1608, 0.2742, 0.2965, 0.3304, 0.2965, 0.3304, 0.1608, 0.1336, 0.1608, 0.1336, 0.2965, 0.2742, 0.2965, 0.2742, 0.1608, 0.8902, 0.1608, 0.8902, 0.2965, 0.9506, 0.2965, 0.9506, 0.1608, 0.7393, 0.1608, 0.7393, 0.2965, 0.8902, 0.2965, 0.8902, 0.1608, 0.6639, 0.1608, 0.6639, 0.2965, 0.7393, 0.2965, 0.7393, 0.1608, 0.5022, 0.1608, 0.5022, 0.2965, 0.6639, 0.2965, 0.6639, 0.1608, 0.407, 0.1608, 0.407, 0.2965, 0.5022, 0.2965, 0.5022, 0.1608, 0.2485, 0.1608, 0.2485, 0.2965, 0.407, 0.2965, 0.407, 0.1608, 0.1608, 0.1797, 0.2965, 0.3797, 0.2965, -0.03096, 0.1608, -0.1375, 0.5, 0.6797, 0.2965, 0.3797, 0.2965, -0.03096, 0.5, 0.1288, 0.1608, 0.8625, 0.2965, 0.969, 0.2965, 0.8966, 0.1608, 0.8066, 0.6359, 0.1608, 0.6359, 0.2965, 0.7482, 0.2965, 0.7482, 0.1608, 0.8364, 0.1608, 0.8364, 0.2965, 0.9418, 0.2965, 0.9418, 0.1608, 0.746, 0.1608, 0.746, 0.2965, 0.8364, 0.2965, 0.8364, 0.1608, 0.04113, 0.1608, 0.04113, 0.2965, 0.1336, 0.2965, 0.1336, 0.1608, 0.9506, 0.1608, 0.9506, 0.2965, 1.041, 0.2965, 1.041, 0.1608, 0.1095, 0.1608, 0.1095, 0.2965, 0.2485, 0.2965, 0.2485, 0.1608, 0.1608, 0.8066, 0.2965, 0.8966, 0.2965, 0.5013, 0.1608, 0.5013, 0.7482, 0.1608, 0.7482, 0.2965, 0.8905, 0.2965, 0.8905, 0.1608, 0.5755, 0.5, 0.5755, 0.7204, 0.6359, 0.7204, 0.6359, 0.5, 0.4027, 0.5, 0.4027, 0.7204, 0.5755, 0.7204, 0.5755, 0.5, 0.3418, 0.5, 0.3418, 0.7204, 0.4027, 0.7204, 0.4027, 0.5, 0.1676, 0.5, 0.1676, 0.7204, 0.3418, 0.7204, 0.3418, 0.5, 0.1031, 0.5, 0.1031, 0.7204, 0.1676, 0.7204, 0.1676, 0.5, 0.9418, 0.5, 0.9418, 0.7204, 1.103, 0.7204, 1.103, 0.5, 0.6858, 0.5, 0.6858, 0.7204, 0.746, 0.7204, 0.746, 0.5, 0.5353, 0.5, 0.5353, 0.7204, 0.6858, 0.7204, 0.6858, 0.5, 0.4822, 0.5, 0.4822, 0.7204, 0.5353, 0.7204, 0.5353, 0.5, 0.3304, 0.5, 0.3304, 0.7204, 0.4822, 0.7204, 0.4822, 0.5, 0.2742, 0.5, 0.2742, 0.7204, 0.3304, 0.7204, 0.3304, 0.5, 0.1336, 0.5, 0.1336, 0.7204, 0.2742, 0.7204, 0.2742, 0.5, 0.8902, 0.5, 0.8902, 0.7204, 0.9506, 0.7204, 0.9506, 0.5, 0.7393, 0.5, 0.7393, 0.7204, 0.8902, 0.7204, 0.8902, 0.5, 0.6639, 0.5, 0.6639, 0.7204, 0.7393, 0.7204, 0.7393, 0.5, 0.5022, 0.5, 0.5022, 0.7204, 0.6639, 0.7204, 0.6639, 0.5, 0.407, 0.5, 0.407, 0.7204, 0.5022, 0.7204, 0.5022, 0.5, 0.2485, 0.5, 0.2485, 0.7204, 0.407, 0.7204, 0.407, 0.5, 0.8392, 0.1797, 0.7204, 0.3547, 0.7204, -0.04427, 0.8392, -0.1375, 0.5, 0.6797, 0.7204, 0.3547, 0.7204, -0.04427, 0.5, 0.1288, 0.1095, 0.8966, 0.1095, 0.969, 0.009477, 0.969, 0.009477, 0.8966, 0.8392, 0.8625, 0.7204, 0.9557, 0.7204, 0.8853, 0.8392, 0.8066, 0.6359, 0.5, 0.6359, 0.7204, 0.7482, 0.7204, 0.7482, 0.5, 0.8364, 0.5, 0.8364, 0.7204, 0.9418, 0.7204, 0.9418, 0.5, 0.746, 0.5, 0.746, 0.7204, 0.8364, 0.7204, 0.8364, 0.5, 0.04113, 0.5, 0.04113, 0.7204, 0.1336, 0.7204, 0.1336, 0.5, 0.9506, 0.5, 0.9506, 0.7204, 1.041, 0.7204, 1.041, 0.5, 0.1095, 0.5, 0.1095, 0.7204, 0.2485, 0.7204, 0.2485, 0.5, 0.8392, 0.8066, 0.7204, 0.8853, 0.7204, 0.5013, 0.8392, 0.5013, 0.7482, 0.5, 0.7482, 0.7204, 0.8905, 0.7204, 0.8905, 0.5, 0.5, 0.03158, 0.7204, -0.1147, 0.7204, -0.4987, 0.5, -0.4987, 0.8905, 0.7204, 0.8905, 0.5, 0.9905, 0.5, 0.9905, 0.7204, 0.2965, 0.969, 0.5, 1.129, 0.5, 1.032, 0.2965, 0.8966, 0.5, 0.1288, 0.7204, -0.04427, 0.7204, -0.1147, 0.5, 0.03158, 0.1095, 0.7204, 0.1095, 0.5, 0.009477, 0.5, 0.009477, 0.7204, 0.1095, 0.5, 0.1095, 0.2965, 0.009477, 0.2965, 0.009477, 0.5, 0.1095, 0.5, 0.1095, 0.7204, 0.009477, 0.7204, 0.009477, 0.5, 0.1095, 0.2965, 0.1095, 0.5, 0.009477, 0.5, 0.009477, 0.2965])
me_plane.materials.append(mat_greek_academy_details3)
me_plane.materials.append(mat_barracks_door)
me_plane.materials.append(mat_barracks_details1)
me_plane.materials.append(mat_greek_academy_wood)
me_plane.materials.append(mat_greek_academy_roof)
me_plane.use_remesh_preserve_volume = False
me_plane.use_remesh_preserve_attributes = False
me_plane.use_mirror_vertex_groups = False
me_plane.update()

# ---- objects
ob_house = bpy.data.objects.new('house', me_plane)

# ---- transforms, parenting, visibility, modifiers, constraints
ob_house.location = (-0.03507, -0.001417, 0.002733)
ob_house.rotation_euler = (1.571, 0.0, 0.0)
ob_house.scale = (1.2, 1.2, 1.2)
ob_house.lineart.crease_threshold = 0.0

# ---- collection membership
col_collection_1.objects.link(ob_house)

# ---- scene / render settings (as saved in the file)
scene.frame_start = 1; scene.frame_end = 250; scene.frame_set(1)
scene.render.engine = 'BLENDER_EEVEE_NEXT'
scene.render.resolution_percentage = 50
scene.render.dither_intensity = 0.0
scene.cycles.use_denoising = False
scene.cycles.samples = 10
scene.cycles.sampling_pattern = 'TABULATED_SOBOL'
scene.cycles.light_sampling_threshold = 0.0
scene.cycles.use_adaptive_sampling = False
scene.cycles.use_light_tree = False
scene.cycles.blur_glossy = 0.0
scene.cycles.pixel_filter_type = 'GAUSSIAN'
scene.cycles.sample_clamp_indirect = 0.0
scene.view_settings.view_transform = 'Standard'
bpy.context.view_layer.update()

# ---- added for rendering (the .blend has no active camera and no usable light): camera, sun
cam_auto = bpy.data.cameras.new('AutoCamera')
cam_auto.lens = 50.0
cam_auto.sensor_width = 36.0
cam_auto.clip_end = 1000.0
ob_auto_camera = bpy.data.objects.new('AutoCamera', cam_auto)
scene.collection.objects.link(ob_auto_camera)
ob_auto_camera.location = (6.56776, -7.73838, 6.57599)
ob_auto_camera.rotation_euler = (1.09748, -7.21219e-08, 0.694738)
scene.camera = ob_auto_camera
light_auto_sun = bpy.data.lights.new('AutoSun', 'SUN')
light_auto_sun.energy = 3.0
light_auto_sun.angle = 0.0523599
ob_auto_sun = bpy.data.objects.new('AutoSun', light_auto_sun)
scene.collection.objects.link(ob_auto_sun)
ob_auto_sun.rotation_euler = (0.872665, 0.174533, 0.523599)
bpy.context.view_layer.update()
